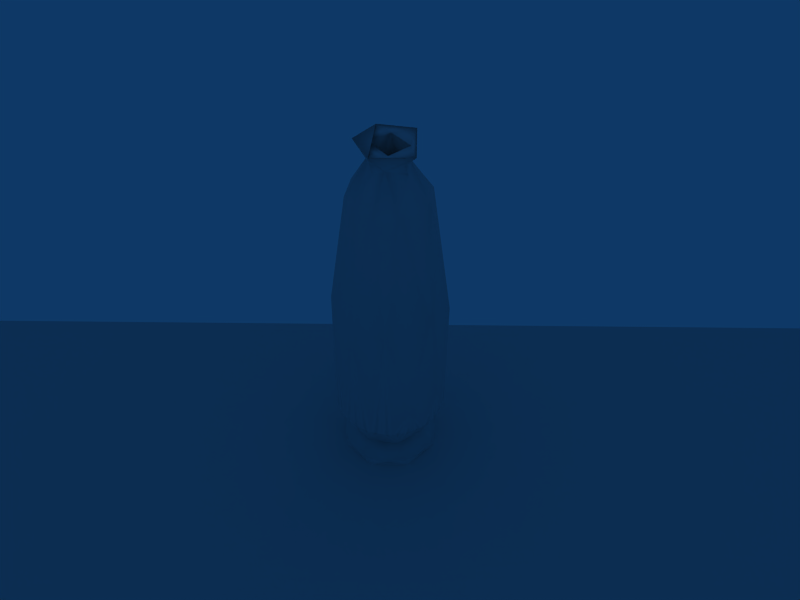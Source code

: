 # Source: Vase.blend  (saved by Blender 2.80.75; exported with 4.5.12 LTS)
import bpy
from mathutils import Matrix  # noqa: F401  (used for matrix-valued properties, if any)

bpy.ops.wm.read_factory_settings(use_empty=True)
scene = bpy.context.scene
scene.name = 'Scene'

# ---- collections
col_collection_1 = bpy.data.collections.new('Collection 1'); scene.collection.children.link(col_collection_1)

# ---- materials (node trees are filled in below, after node groups)
mat_floormat = bpy.data.materials.new('FloorMat')
mat_floormat.alpha_threshold = 0.0
mat_floormat.preview_render_type = 'FLAT'
mat_floormat.roughness = 0.5
mat_floormat.specular_intensity = 0.9895
mat_floormat.line_color = (0.0, 0.0, 0.0, 1.0)
mat_material_001 = bpy.data.materials.new('Material.001')
mat_material_001.alpha_threshold = 0.0
mat_material_001.roughness = 0.5
mat_material_001.specular_intensity = 2.0
mat_material_001.line_color = (0.0, 0.0, 0.0, 1.0)

# ---- material node trees

# ---- world
world_world = bpy.data.worlds.new('World'); scene.world = world_world
world_world.color = (0.05656, 0.2208, 0.4)
world_world.use_sun_shadow = False
world_world.sun_shadow_jitter_overblur = 0.0
world_world.cycles.sampling_method = 'MANUAL'
world_world.cycles.sample_map_resolution = 256
world_world.light_settings.ao_factor = 0.8954
world_world.light_settings.distance = 20.0

# ---- cameras
cam_camera = bpy.data.cameras.new('Camera')
cam_camera.passepartout_alpha = 0.2
cam_camera.clip_end = 100.0
cam_camera.lens = 35.0
cam_camera.ortho_scale = 7.314
cam_camera.show_passepartout = False
cam_camera.show_safe_areas = True
cam_camera.dof.focus_distance = 0.0
cam_camera.dof.aperture_fstop = 128.0

# ---- lights
light_spot_002 = bpy.data.lights.new('Spot.002', 'POINT')
light_spot_002.transmission_factor = 0.0
light_spot_002.cutoff_distance = 30.0
light_spot_002.energy = 100.0
light_spot_002.shadow_buffer_clip_start = 1.001
light_spot_002.shadow_soft_size = 1.0
light_spot_002.shadow_maximum_resolution = 0.006
light_spot_002.use_absolute_resolution = True
light_spot_002.cycles.use_multiple_importance_sampling = False
light_spot_001 = bpy.data.lights.new('Spot.001', 'POINT')
light_spot_001.transmission_factor = 0.0
light_spot_001.cutoff_distance = 30.0
light_spot_001.energy = 100.0
light_spot_001.shadow_buffer_clip_start = 1.001
light_spot_001.shadow_soft_size = 1.0
light_spot_001.shadow_maximum_resolution = 0.006
light_spot_001.use_absolute_resolution = True
light_spot_001.cycles.use_multiple_importance_sampling = False
light_spot = bpy.data.lights.new('Spot', 'POINT')
light_spot.transmission_factor = 0.0
light_spot.cutoff_distance = 30.0
light_spot.energy = 100.0
light_spot.shadow_buffer_clip_start = 1.001
light_spot.shadow_soft_size = 1.0
light_spot.shadow_maximum_resolution = 0.006
light_spot.use_absolute_resolution = True
light_spot.cycles.use_multiple_importance_sampling = False

# ---- meshes
me_plane = bpy.data.meshes.new('Plane')
me_plane.from_pydata([(1.0, 1.0, 0.0), (1.0, -1.0, 0.0), (-1.0, -1.0, 0.0), (-1.0, 1.0, 0.0)], [], [(0, 3, 2, 1)])
me_plane.materials.append(mat_floormat)
me_plane.use_remesh_preserve_volume = False
me_plane.use_remesh_preserve_attributes = False
me_plane.use_mirror_vertex_groups = False
me_plane.update()
me_circle = bpy.data.meshes.new('Circle')
me_circle.from_pydata([(3.536, 3.536, 0.0), (4.157, 2.778, 0.0), (4.619, 1.913, 0.0), (4.904, 0.9755, 0.0), (5.0, 3.775e-07, 0.0), (4.904, -0.9755, 0.0), (4.619, -1.913, 0.0), (4.157, -2.778, 0.0), (3.536, -3.536, 0.0), (2.778, -4.157, 0.0), (1.913, -4.619, 0.0), (0.9755, -4.904, 0.0), (-1.629e-06, -5.0, 0.0), (-0.9755, -4.904, 0.0), (-1.913, -4.619, 0.0), (-2.778, -4.157, 0.0), (-3.536, -3.536, 0.0), (-4.157, -2.778, 0.0), (-4.619, -1.913, 0.0), (-4.904, -0.9754, 0.0), (-5.0, 4.828e-06, 0.0), (-4.904, 0.9755, 0.0), (-4.619, 1.913, 0.0), (-4.157, 2.778, 0.0), (-3.536, 3.536, 0.0), (-2.778, 4.157, 0.0), (-1.913, 4.619, 0.0), (-0.9754, 4.904, 0.0), (8.027e-06, 5.0, 0.0), (0.9755, 4.904, 0.0), (1.913, 4.619, 0.0), (2.778, 4.157, 0.0), (3.536, 3.536, 1.02), (4.157, 2.778, 1.02), (4.619, 1.913, 1.02), (4.904, 0.9755, 1.02), (5.0, 3.775e-07, 1.02), (4.904, -0.9755, 1.02), (4.619, -1.913, 1.02), (4.157, -2.778, 1.02), (3.536, -3.536, 1.02), (2.778, -4.157, 1.02), (1.913, -4.619, 1.02), (0.9755, -4.904, 1.02), (-1.629e-06, -5.0, 1.02), (-0.9755, -4.904, 1.02), (-1.913, -4.619, 1.02), (-2.778, -4.157, 1.02), (-3.536, -3.536, 1.02), (-4.157, -2.778, 1.02), (-4.619, -1.913, 1.02), (-4.904, -0.9754, 1.02), (-5.0, 4.828e-06, 1.02), (-4.904, 0.9755, 1.02), (-4.619, 1.913, 1.02), (-4.157, 2.778, 1.02), (-3.536, 3.536, 1.02), (-2.778, 4.157, 1.02), (-1.913, 4.619, 1.02), (-0.9754, 4.904, 1.02), (8.027e-06, 5.0, 1.02), (0.9755, 4.904, 1.02), (1.913, 4.619, 1.02), (2.778, 4.157, 1.02), (3.536, 3.536, 1.02), (4.157, 2.778, 1.02), (4.619, 1.913, 1.02), (4.904, 0.9755, 1.02), (5.0, 3.775e-07, 1.02), (4.904, -0.9755, 1.02), (4.619, -1.913, 1.02), (4.157, -2.778, 1.02), (3.536, -3.536, 1.02), (2.778, -4.157, 1.02), (1.913, -4.619, 1.02), (0.9755, -4.904, 1.02), (-1.629e-06, -5.0, 1.02), (-0.9755, -4.904, 1.02), (-1.913, -4.619, 1.02), (-2.778, -4.157, 1.02), (-3.536, -3.536, 1.02), (-4.157, -2.778, 1.02), (-4.619, -1.913, 1.02), (-4.904, -0.9754, 1.02), (-5.0, 4.828e-06, 1.02), (-4.904, 0.9755, 1.02), (-4.619, 1.913, 1.02), (-4.157, 2.778, 1.02), (-3.536, 3.536, 1.02), (-2.778, 4.157, 1.02), (-1.913, 4.619, 1.02), (-0.9754, 4.904, 1.02), (8.027e-06, 5.0, 1.02), (0.9755, 4.904, 1.02), (1.913, 4.619, 1.02), (2.778, 4.157, 1.02), (2.13, 2.13, 1.978), (2.504, 1.673, 1.978), (2.783, 1.153, 1.978), (2.954, 0.5876, 1.978), (3.012, 6.303e-07, 1.978), (2.954, -0.5876, 1.978), (2.783, -1.153, 1.978), (2.504, -1.673, 1.978), (2.13, -2.13, 1.978), (1.673, -2.504, 1.978), (1.153, -2.783, 1.978), (0.5876, -2.954, 1.978), (-3.889e-07, -3.012, 1.978), (-0.5876, -2.954, 1.978), (-1.153, -2.783, 1.978), (-1.673, -2.504, 1.978), (-2.13, -2.13, 1.978), (-2.504, -1.673, 1.978), (-2.783, -1.153, 1.978), (-2.954, -0.5876, 1.978), (-3.012, 3.311e-06, 1.978), (-2.954, 0.5876, 1.978), (-2.783, 1.153, 1.978), (-2.504, 1.673, 1.978), (-2.13, 2.13, 1.978), (-1.673, 2.504, 1.978), (-1.153, 2.783, 1.978), (-0.5876, 2.954, 1.978), (5.428e-06, 3.012, 1.978), (0.5876, 2.954, 1.978), (1.153, 2.783, 1.978), (1.673, 2.504, 1.978), (2.795, 2.795, 3.008), (3.286, 2.196, 3.008), (3.652, 1.513, 3.008), (3.876, 0.7711, 3.008), (3.952, 4.572e-07, 3.008), (3.876, -0.7711, 3.008), (3.652, -1.513, 3.008), (3.286, -2.196, 3.008), (2.795, -2.795, 3.008), (2.196, -3.286, 3.008), (1.513, -3.652, 3.008), (0.7711, -3.876, 3.008), (-9.687e-07, -3.952, 3.008), (-0.7711, -3.876, 3.008), (-1.513, -3.652, 3.008), (-2.196, -3.286, 3.008), (-2.795, -2.795, 3.008), (-3.286, -2.196, 3.008), (-3.652, -1.513, 3.008), (-3.876, -0.7711, 3.008), (-3.952, 3.975e-06, 3.008), (-3.876, 0.7711, 3.008), (-3.652, 1.513, 3.008), (-3.286, 2.196, 3.008), (-2.795, 2.795, 3.008), (-2.196, 3.286, 3.008), (-1.513, 3.652, 3.008), (-0.7711, 3.876, 3.008), (6.664e-06, 3.952, 3.008), (0.7711, 3.876, 3.008), (1.513, 3.652, 3.008), (2.196, 3.286, 3.008), (3.138, 3.138, 3.999), (3.69, 2.465, 3.999), (4.1, 1.698, 3.999), (4.352, 0.8658, 3.999), (4.438, 3.926e-07, 3.999), (4.352, -0.8658, 3.999), (4.1, -1.698, 3.999), (3.69, -2.465, 3.999), (3.138, -3.138, 3.999), (2.465, -3.69, 3.999), (1.698, -4.1, 3.999), (0.8658, -4.352, 3.999), (-1.262e-06, -4.438, 3.999), (-0.8658, -4.352, 3.999), (-1.698, -4.1, 3.999), (-2.465, -3.69, 3.999), (-3.138, -3.138, 3.999), (-3.69, -2.465, 3.999), (-4.1, -1.698, 3.999), (-4.352, -0.8658, 3.999), (-4.438, 4.343e-06, 3.999), (-4.352, 0.8658, 3.999), (-4.1, 1.698, 3.999), (-3.69, 2.465, 3.999), (-3.138, 3.138, 3.999), (-2.465, 3.69, 3.999), (-1.698, 4.1, 3.999), (-0.8657, 4.352, 3.999), (7.308e-06, 4.438, 3.999), (0.8658, 4.352, 3.999), (1.698, 4.1, 3.999), (2.465, 3.69, 3.999), (4.075, 4.075, 6.999), (4.791, 3.202, 6.999), (5.324, 2.205, 6.999), (5.652, 1.124, 6.999), (5.763, 1.895e-07, 6.999), (5.652, -1.124, 6.999), (5.324, -2.205, 6.999), (4.791, -3.202, 6.999), (4.075, -4.075, 6.999), (3.202, -4.791, 6.999), (2.205, -5.324, 6.999), (1.124, -5.652, 6.999), (-2.06e-06, -5.763, 6.999), (-1.124, -5.652, 6.999), (-2.205, -5.324, 6.999), (-3.202, -4.791, 6.999), (-4.075, -4.075, 6.999), (-4.791, -3.202, 6.999), (-5.324, -2.205, 6.999), (-5.652, -1.124, 6.999), (-5.763, 5.319e-06, 6.999), (-5.652, 1.124, 6.999), (-5.324, 2.205, 6.999), (-4.791, 3.202, 6.999), (-4.075, 4.075, 6.999), (-3.202, 4.791, 6.999), (-2.205, 5.324, 6.999), (-1.124, 5.652, 6.999), (9.069e-06, 5.763, 6.999), (1.124, 5.652, 6.999), (2.205, 5.324, 6.999), (3.202, 4.791, 6.999), (4.075, 4.075, 6.999), (4.791, 3.202, 6.999), (5.324, 2.205, 6.999), (5.652, 1.124, 6.999), (5.763, 1.895e-07, 6.999), (5.652, -1.124, 6.999), (5.324, -2.205, 6.999), (4.791, -3.202, 6.999), (4.075, -4.075, 6.999), (3.202, -4.791, 6.999), (2.205, -5.324, 6.999), (1.124, -5.652, 6.999), (-2.06e-06, -5.763, 6.999), (-1.124, -5.652, 6.999), (-2.205, -5.324, 6.999), (-3.202, -4.791, 6.999), (-4.075, -4.075, 6.999), (-4.791, -3.202, 6.999), (-5.324, -2.205, 6.999), (-5.652, -1.124, 6.999), (-5.763, 5.319e-06, 6.999), (-5.652, 1.124, 6.999), (-5.324, 2.205, 6.999), (-4.791, 3.202, 6.999), (-4.075, 4.075, 6.999), (-3.202, 4.791, 6.999), (-2.205, 5.324, 6.999), (-1.124, 5.652, 6.999), (9.069e-06, 5.763, 6.999), (1.124, 5.652, 6.999), (2.205, 5.324, 6.999), (3.202, 4.791, 6.999), (4.075, 4.075, 12.02), (4.791, 3.202, 12.02), (5.324, 2.205, 12.02), (5.652, 1.124, 12.02), (5.763, 1.895e-07, 12.02), (5.652, -1.124, 12.02), (5.324, -2.205, 12.02), (4.791, -3.202, 12.02), (4.075, -4.075, 12.02), (3.202, -4.791, 12.02), (2.205, -5.324, 12.02), (1.124, -5.652, 12.02), (-2.06e-06, -5.763, 12.02), (-1.124, -5.652, 12.02), (-2.205, -5.324, 12.02), (-3.202, -4.791, 12.02), (-4.075, -4.075, 12.02), (-4.791, -3.202, 12.02), (-5.324, -2.205, 12.02), (-5.652, -1.124, 12.02), (-5.763, 5.319e-06, 12.02), (-5.652, 1.124, 12.02), (-5.324, 2.205, 12.02), (-4.791, 3.202, 12.02), (-4.075, 4.075, 12.02), (-3.202, 4.791, 12.02), (-2.205, 5.324, 12.02), (-1.124, 5.652, 12.02), (9.069e-06, 5.763, 12.02), (1.124, 5.652, 12.02), (2.205, 5.324, 12.02), (3.202, 4.791, 12.02), (2.866, 2.866, 31.98), (3.37, 2.252, 31.98), (3.745, 1.551, 31.98), (3.975, 0.7907, 31.98), (4.053, 4.25e-07, 31.98), (3.975, -0.7907, 31.98), (3.745, -1.551, 31.98), (3.37, -2.252, 31.98), (2.866, -2.866, 31.98), (2.252, -3.37, 31.98), (1.551, -3.745, 31.98), (0.7907, -3.975, 31.98), (-1.126e-06, -4.053, 31.98), (-0.7907, -3.975, 31.98), (-1.551, -3.745, 31.98), (-2.252, -3.37, 31.98), (-2.866, -2.866, 31.98), (-3.37, -2.252, 31.98), (-3.745, -1.551, 31.98), (-3.975, -0.7907, 31.98), (-4.053, 4.033e-06, 31.98), (-3.975, 0.7907, 31.98), (-3.745, 1.551, 31.98), (-3.37, 2.252, 31.98), (-2.866, 2.866, 31.98), (-2.252, 3.37, 31.98), (-1.551, 3.745, 31.98), (-0.7907, 3.975, 31.98), (6.701e-06, 4.053, 31.98), (0.7907, 3.975, 31.98), (1.551, 3.745, 31.98), (2.252, 3.37, 31.98), (2.297, 2.297, 34.01), (2.7, 1.804, 34.01), (3.001, 1.243, 34.01), (3.185, 0.6336, 34.01), (3.248, 5.759e-07, 34.01), (3.185, -0.6336, 34.01), (3.001, -1.243, 34.01), (2.7, -1.804, 34.01), (2.297, -2.297, 34.01), (1.804, -2.7, 34.01), (1.243, -3.001, 34.01), (0.6336, -3.185, 34.01), (-6.388e-07, -3.248, 34.01), (-0.6336, -3.185, 34.01), (-1.243, -3.001, 34.01), (-1.804, -2.7, 34.01), (-2.297, -2.297, 34.01), (-2.7, -1.804, 34.01), (-3.001, -1.243, 34.01), (-3.185, -0.6336, 34.01), (-3.248, 3.467e-06, 34.01), (-3.185, 0.6336, 34.01), (-3.001, 1.243, 34.01), (-2.7, 1.804, 34.01), (-2.297, 2.297, 34.01), (-1.804, 2.7, 34.01), (-1.243, 3.001, 34.01), (-0.6336, 3.185, 34.01), (5.633e-06, 3.248, 34.01), (0.6336, 3.185, 34.01), (1.243, 3.001, 34.01), (1.804, 2.7, 34.01), (1.423, 1.423, 35.97), (1.673, 1.118, 35.97), (1.859, 0.77, 35.97), (1.973, 0.3925, 35.97), (2.012, 7.849e-07, 35.97), (1.973, -0.3925, 35.97), (1.859, -0.77, 35.97), (1.673, -1.118, 35.97), (1.423, -1.423, 35.97), (1.118, -1.673, 35.97), (0.77, -1.859, 35.97), (0.3925, -1.973, 35.97), (1.855e-07, -2.012, 35.97), (-0.3925, -1.973, 35.97), (-0.77, -1.859, 35.97), (-1.118, -1.673, 35.97), (-1.423, -1.423, 35.97), (-1.673, -1.118, 35.97), (-1.859, -0.77, 35.97), (-1.973, -0.3925, 35.97), (-2.012, 2.576e-06, 35.97), (-1.973, 0.3925, 35.97), (-1.859, 0.77, 35.97), (-1.673, 1.118, 35.97), (-1.423, 1.423, 35.97), (-1.118, 1.673, 35.97), (-0.77, 1.859, 35.97), (-0.3925, 1.973, 35.97), (4.071e-06, 2.012, 35.97), (0.3925, 1.973, 35.97), (0.77, 1.859, 35.97), (1.118, 1.673, 35.97), (1.673, 1.118, 36.98), (1.423, 1.423, 36.98), (1.859, 0.77, 36.98), (1.973, 0.3925, 36.98), (2.012, 7.849e-07, 36.98), (1.973, -0.3925, 36.98), (1.859, -0.77, 36.98), (1.673, -1.118, 36.98), (1.423, -1.423, 36.98), (1.118, -1.673, 36.98), (0.77, -1.859, 36.98), (0.3925, -1.973, 36.98), (1.855e-07, -2.012, 36.98), (-0.3925, -1.973, 36.98), (-0.77, -1.859, 36.98), (-1.118, -1.673, 36.98), (-1.423, -1.423, 36.98), (-1.673, -1.118, 36.98), (-1.859, -0.77, 36.98), (-1.973, -0.3925, 36.98), (-2.012, 2.576e-06, 36.98), (-1.973, 0.3925, 36.98), (-1.859, 0.77, 36.98), (-1.673, 1.118, 36.98), (-1.423, 1.423, 36.98), (-1.118, 1.673, 36.98), (-0.77, 1.859, 36.98), (-0.3925, 1.973, 36.98), (4.071e-06, 2.012, 36.98), (0.3925, 1.973, 36.98), (0.77, 1.859, 36.98), (1.118, 1.673, 36.98), (2.353, 1.572, 37.98), (2.001, 2.001, 37.98), (2.615, 1.083, 37.98), (2.776, 0.5522, 37.98), (2.83, 6.829e-07, 37.98), (2.776, -0.5522, 37.98), (2.615, -1.083, 37.98), (2.353, -1.572, 37.98), (2.001, -2.001, 37.98), (1.572, -2.353, 37.98), (1.083, -2.615, 37.98), (0.5522, -2.776, 37.98), (-3.269e-07, -2.83, 37.98), (-0.5522, -2.776, 37.98), (-1.083, -2.615, 37.98), (-1.572, -2.353, 37.98), (-2.001, -2.001, 37.98), (-2.353, -1.572, 37.98), (-2.615, -1.083, 37.98), (-2.776, -0.5522, 37.98), (-2.83, 3.202e-06, 37.98), (-2.776, 0.5522, 37.98), (-2.615, 1.083, 37.98), (-2.353, 1.572, 37.98), (-2.001, 2.001, 37.98), (-1.572, 2.353, 37.98), (-1.083, 2.615, 37.98), (-0.5522, 2.776, 37.98), (5.139e-06, 2.83, 37.98), (0.5522, 2.776, 37.98), (1.083, 2.615, 37.98), (1.572, 2.353, 37.98), (1.42, 0.9486, 37.99), (1.207, 1.207, 37.99), (1.577, 0.6534, 37.99), (1.675, 0.3331, 37.99), (1.707, 7.933e-07, 37.99), (1.675, -0.3331, 37.99), (1.577, -0.6534, 37.99), (1.42, -0.9486, 37.99), (1.207, -1.207, 37.99), (0.9486, -1.42, 37.99), (0.6534, -1.577, 37.99), (0.3331, -1.675, 37.99), (3.319e-07, -1.707, 37.99), (-0.3331, -1.675, 37.99), (-0.6534, -1.577, 37.99), (-0.9486, -1.42, 37.99), (-1.207, -1.207, 37.99), (-1.42, -0.9486, 37.99), (-1.577, -0.6534, 37.99), (-1.675, -0.3331, 37.99), (-1.707, 2.313e-06, 37.99), (-1.675, 0.3331, 37.99), (-1.577, 0.6534, 37.99), (-1.42, 0.9486, 37.99), (-1.207, 1.207, 37.99), (-0.9486, 1.42, 37.99), (-0.6534, 1.577, 37.99), (-0.3331, 1.675, 37.99), (3.629e-06, 1.707, 37.99), (0.3331, 1.675, 37.99), (0.6534, 1.577, 37.99), (0.9486, 1.42, 37.99), (1.42, 0.9486, 35.04), (1.207, 1.207, 35.04), (1.577, 0.6534, 35.04), (1.675, 0.3331, 35.04), (1.707, 7.933e-07, 35.04), (1.675, -0.3331, 35.04), (1.577, -0.6534, 35.04), (1.42, -0.9486, 35.04), (1.207, -1.207, 35.04), (0.9486, -1.42, 35.04), (0.6534, -1.577, 35.04), (0.3331, -1.675, 35.04), (3.319e-07, -1.707, 35.04), (-0.3331, -1.675, 35.04), (-0.6534, -1.577, 35.04), (-0.9486, -1.42, 35.04), (-1.207, -1.207, 35.04), (-1.42, -0.9486, 35.04), (-1.577, -0.6534, 35.04), (-1.675, -0.3331, 35.04), (-1.707, 2.313e-06, 35.04), (-1.675, 0.3331, 35.04), (-1.577, 0.6534, 35.04), (-1.42, 0.9486, 35.04), (-1.207, 1.207, 35.04), (-0.9486, 1.42, 35.04), (-0.6534, 1.577, 35.04), (-0.3331, 1.675, 35.04), (3.629e-06, 1.707, 35.04), (0.3331, 1.675, 35.04), (0.6534, 1.577, 35.04), (0.9486, 1.42, 35.04), (3.868, 3.174, 0.0), (4.413, 2.359, 0.0), (4.788, 1.453, 0.0), (4.98, 0.4905, 0.0), (4.98, -0.4905, 0.0), (4.788, -1.453, 0.0), (4.413, -2.359, 0.0), (3.868, -3.174, 0.0), (3.174, -3.868, 0.0), (2.359, -4.413, 0.0), (1.453, -4.788, 0.0), (0.4905, -4.98, 0.0), (-0.4905, -4.98, 0.0), (-1.453, -4.788, 0.0), (-2.359, -4.413, 0.0), (-3.174, -3.868, 0.0), (-3.868, -3.174, 0.0), (-4.413, -2.359, 0.0), (-4.788, -1.453, 0.0), (-4.98, -0.4905, 0.0), (-4.98, 0.4905, 0.0), (-4.788, 1.453, 0.0), (-4.413, 2.359, 0.0), (-3.868, 3.174, 0.0), (-3.174, 3.868, 0.0), (-2.359, 4.413, 0.0), (-1.453, 4.788, 0.0), (-0.4905, 4.98, 0.0), (0.4905, 4.98, 0.0), (1.453, 4.788, 0.0), (2.359, 4.413, 0.0), (3.174, 3.868, 0.0), (3.536, 3.536, 0.5099), (3.868, 3.174, 1.02), (4.157, 2.778, 0.5099), (4.413, 2.359, 1.02), (4.619, 1.913, 0.5099), (4.788, 1.453, 1.02), (4.904, 0.9755, 0.5099), (4.98, 0.4905, 1.02), (5.0, 3.775e-07, 0.5099), (4.98, -0.4905, 1.02), (4.904, -0.9755, 0.5099), (4.788, -1.453, 1.02), (4.619, -1.913, 0.5099), (4.413, -2.359, 1.02), (4.157, -2.778, 0.5099), (3.868, -3.174, 1.02), (3.536, -3.536, 0.5099), (3.174, -3.868, 1.02), (2.778, -4.157, 0.5099), (2.359, -4.413, 1.02), (1.913, -4.619, 0.5099), (1.453, -4.788, 1.02), (0.9755, -4.904, 0.5099), (0.4905, -4.98, 1.02), (-1.629e-06, -5.0, 0.5099), (-0.4905, -4.98, 1.02), (-0.9755, -4.904, 0.5099), (-1.453, -4.788, 1.02), (-1.913, -4.619, 0.5099), (-2.359, -4.413, 1.02), (-2.778, -4.157, 0.5099), (-3.174, -3.868, 1.02), (-3.536, -3.536, 0.5099), (-3.868, -3.174, 1.02), (-4.157, -2.778, 0.5099), (-4.413, -2.359, 1.02), (-4.619, -1.913, 0.5099), (-4.788, -1.453, 1.02), (-4.904, -0.9754, 0.5099), (-4.98, -0.4905, 1.02), (-5.0, 4.828e-06, 0.5099), (-4.98, 0.4905, 1.02), (-4.904, 0.9755, 0.5099), (-4.788, 1.453, 1.02), (-4.619, 1.913, 0.5099), (-4.413, 2.359, 1.02), (-4.157, 2.778, 0.5099), (-3.868, 3.174, 1.02), (-3.536, 3.536, 0.5099), (-3.174, 3.868, 1.02), (-2.778, 4.157, 0.5099), (-2.359, 4.413, 1.02), (-1.913, 4.619, 0.5099), (-1.453, 4.788, 1.02), (-0.9754, 4.904, 0.5099), (-0.4905, 4.98, 1.02), (8.027e-06, 5.0, 0.5099), (0.4905, 4.98, 1.02), (0.9755, 4.904, 0.5099), (1.453, 4.788, 1.02), (1.913, 4.619, 0.5099), (2.359, 4.413, 1.02), (2.778, 4.157, 0.5099), (3.174, 3.868, 1.02), (3.536, 3.536, 1.02), (3.851, 3.16, 1.031), (4.157, 2.778, 1.02), (4.393, 2.348, 1.031), (4.619, 1.913, 1.02), (4.767, 1.446, 1.031), (4.904, 0.9755, 1.02), (4.957, 0.4882, 1.031), (5.0, 3.775e-07, 1.02), (4.957, -0.4882, 1.031), (4.904, -0.9755, 1.02), (4.767, -1.446, 1.031), (4.619, -1.913, 1.02), (4.393, -2.348, 1.031), (4.157, -2.778, 1.02), (3.851, -3.16, 1.031), (3.536, -3.536, 1.02), (3.16, -3.851, 1.031), (2.778, -4.157, 1.02), (2.348, -4.393, 1.031), (1.913, -4.619, 1.02), (1.446, -4.767, 1.031), (0.9755, -4.904, 1.02), (0.4882, -4.957, 1.031), (-1.629e-06, -5.0, 1.02), (-0.4882, -4.957, 1.031), (-0.9755, -4.904, 1.02), (-1.446, -4.767, 1.031), (-1.913, -4.619, 1.02), (-2.348, -4.393, 1.031), (-2.778, -4.157, 1.02), (-3.16, -3.851, 1.031), (-3.536, -3.536, 1.02), (-3.851, -3.16, 1.031), (-4.157, -2.778, 1.02), (-4.393, -2.348, 1.031), (-4.619, -1.913, 1.02), (-4.767, -1.446, 1.031), (-4.904, -0.9754, 1.02), (-4.957, -0.4882, 1.031), (-5.0, 4.828e-06, 1.02), (-4.957, 0.4882, 1.031), (-4.904, 0.9755, 1.02), (-4.767, 1.446, 1.031), (-4.619, 1.913, 1.02), (-4.393, 2.348, 1.031), (-4.157, 2.778, 1.02), (-3.851, 3.16, 1.031), (-3.536, 3.536, 1.02), (-3.16, 3.851, 1.031), (-2.778, 4.157, 1.02), (-2.348, 4.393, 1.031), (-1.913, 4.619, 1.02), (-1.446, 4.767, 1.031), (-0.9754, 4.904, 1.02), (-0.4882, 4.957, 1.031), (8.027e-06, 5.0, 1.02), (0.4882, 4.957, 1.031), (0.9755, 4.904, 1.02), (1.446, 4.767, 1.031), (1.913, 4.619, 1.02), (2.348, 4.393, 1.031), (2.778, 4.157, 1.02), (3.16, 3.851, 1.031), (2.653, 2.653, 1.45), (2.33, 1.912, 1.981), (3.12, 2.085, 1.45), (2.658, 1.421, 1.981), (3.467, 1.436, 1.45), (2.884, 0.8748, 1.981), (3.68, 0.7321, 1.45), (2.999, 0.2954, 1.981), (3.753, 5.039e-07, 1.45), (2.999, -0.2954, 1.981), (3.68, -0.7321, 1.45), (2.884, -0.8748, 1.981), (3.467, -1.436, 1.45), (2.658, -1.421, 1.981), (3.12, -2.085, 1.45), (2.33, -1.912, 1.981), (2.653, -2.653, 1.45), (1.912, -2.33, 1.981), (2.085, -3.12, 1.45), (1.421, -2.658, 1.981), (1.436, -3.467, 1.45), (0.8748, -2.884, 1.981), (0.7321, -3.68, 1.45), (0.2954, -2.999, 1.981), (-1.009e-06, -3.753, 1.45), (-0.2954, -2.999, 1.981), (-0.7321, -3.68, 1.45), (-0.8748, -2.884, 1.981), (-1.436, -3.467, 1.45), (-1.421, -2.658, 1.981), (-2.085, -3.12, 1.45), (-1.912, -2.33, 1.981), (-2.653, -2.653, 1.45), (-2.33, -1.912, 1.981), (-3.12, -2.085, 1.45), (-2.658, -1.421, 1.981), (-3.467, -1.436, 1.45), (-2.884, -0.8748, 1.981), (-3.68, -0.7321, 1.45), (-2.999, -0.2954, 1.981), (-3.753, 4.07e-06, 1.45), (-2.999, 0.2954, 1.981), (-3.68, 0.7321, 1.45), (-2.884, 0.8748, 1.981), (-3.467, 1.436, 1.45), (-2.658, 1.421, 1.981), (-3.12, 2.085, 1.45), (-2.33, 1.912, 1.981), (-2.653, 2.653, 1.45), (-1.912, 2.33, 1.981), (-2.085, 3.12, 1.45), (-1.421, 2.658, 1.981), (-1.436, 3.467, 1.45), (-0.8748, 2.884, 1.981), (-0.7321, 3.68, 1.45), (-0.2954, 2.999, 1.981), (6.727e-06, 3.753, 1.45), (0.2954, 2.999, 1.981), (0.7321, 3.68, 1.45), (0.8748, 2.884, 1.981), (1.436, 3.467, 1.45), (1.421, 2.658, 1.981), (2.085, 3.12, 1.45), (1.912, 2.33, 1.981), (2.366, 2.366, 2.446), (3.052, 2.505, 2.998), (2.782, 1.859, 2.446), (3.482, 1.861, 2.998), (3.091, 1.28, 2.446), (3.778, 1.146, 2.998), (3.281, 0.6527, 2.446), (3.929, 0.387, 2.998), (3.346, 5.437e-07, 2.446), (3.929, -0.387, 2.998), (3.281, -0.6527, 2.446), (3.778, -1.146, 2.998), (3.091, -1.28, 2.446), (3.482, -1.861, 2.998), (2.782, -1.859, 2.446), (3.052, -2.505, 2.998), (2.366, -2.366, 2.446), (2.505, -3.052, 2.998), (1.859, -2.782, 2.446), (1.861, -3.482, 2.998), (1.28, -3.091, 2.446), (1.146, -3.778, 2.998), (0.6527, -3.281, 2.446), (0.387, -3.929, 2.998), (-6.788e-07, -3.346, 2.446), (-0.387, -3.929, 2.998), (-0.6527, -3.281, 2.446), (-1.146, -3.778, 2.998), (-1.28, -3.091, 2.446), (-1.861, -3.482, 2.998), (-1.859, -2.782, 2.446), (-2.505, -3.052, 2.998), (-2.366, -2.366, 2.446), (-3.052, -2.505, 2.998), (-2.782, -1.859, 2.446), (-3.482, -1.861, 2.998), (-3.091, -1.28, 2.446), (-3.778, -1.146, 2.998), (-3.281, -0.6527, 2.446), (-3.929, -0.387, 2.998), (-3.346, 3.643e-06, 2.446), (-3.929, 0.387, 2.998), (-3.281, 0.6527, 2.446), (-3.778, 1.146, 2.998), (-3.091, 1.28, 2.446), (-3.482, 1.861, 2.998), (-2.782, 1.859, 2.446), (-3.052, 2.505, 2.998), (-2.366, 2.366, 2.446), (-2.505, 3.052, 2.998), (-1.859, 2.782, 2.446), (-1.861, 3.482, 2.998), (-1.28, 3.091, 2.446), (-1.146, 3.778, 2.998), (-0.6527, 3.281, 2.446), (-0.387, 3.929, 2.998), (6.046e-06, 3.346, 2.446), (0.387, 3.929, 2.998), (0.6527, 3.281, 2.446), (1.146, 3.778, 2.998), (1.28, 3.091, 2.446), (1.861, 3.482, 2.998), (1.859, 2.782, 2.446), (2.505, 3.052, 2.998), (2.982, 2.982, 3.49), (3.43, 2.815, 3.99), (3.506, 2.343, 3.49), (3.913, 2.091, 3.99), (3.896, 1.614, 3.49), (4.246, 1.288, 3.99), (4.136, 0.8227, 3.49), (4.415, 0.4349, 3.99), (4.217, 4.249e-07, 3.49), (4.415, -0.4349, 3.99), (4.136, -0.8227, 3.49), (4.246, -1.288, 3.99), (3.896, -1.614, 3.49), (3.913, -2.091, 3.99), (3.506, -2.343, 3.49), (3.43, -2.815, 3.99), (2.982, -2.982, 3.49), (2.815, -3.43, 3.99), (2.343, -3.506, 3.49), (2.091, -3.913, 3.99), (1.614, -3.896, 3.49), (1.288, -4.246, 3.99), (0.8227, -4.136, 3.49), (0.4349, -4.415, 3.99), (-1.116e-06, -4.217, 3.49), (-0.4349, -4.415, 3.99), (-0.8227, -4.136, 3.49), (-1.288, -4.246, 3.99), (-1.614, -3.896, 3.49), (-2.091, -3.913, 3.99), (-2.343, -3.506, 3.49), (-2.815, -3.43, 3.99), (-2.982, -2.982, 3.49), (-3.43, -2.815, 3.99), (-3.506, -2.343, 3.49), (-3.913, -2.091, 3.99), (-3.896, -1.614, 3.49), (-4.246, -1.288, 3.99), (-4.136, -0.8227, 3.49), (-4.415, -0.4349, 3.99), (-4.217, 4.159e-06, 3.49), (-4.415, 0.4349, 3.99), (-4.136, 0.8227, 3.49), (-4.246, 1.288, 3.99), (-3.896, 1.614, 3.49), (-3.913, 2.091, 3.99), (-3.506, 2.343, 3.49), (-3.43, 2.815, 3.99), (-2.982, 2.982, 3.49), (-2.815, 3.43, 3.99), (-2.343, 3.506, 3.49), (-2.091, 3.913, 3.99), (-1.614, 3.896, 3.49), (-1.288, 4.246, 3.99), (-0.8227, 4.136, 3.49), (-0.4349, 4.415, 3.99), (6.986e-06, 4.217, 3.49), (0.4349, 4.415, 3.99), (0.8227, 4.136, 3.49), (1.288, 4.246, 3.99), (1.614, 3.896, 3.49), (2.091, 3.913, 3.99), (2.343, 3.506, 3.49), (2.815, 3.43, 3.99), (3.612, 3.612, 5.495), (4.454, 3.655, 6.987), (4.248, 2.838, 5.495), (5.081, 2.716, 6.987), (4.72, 1.955, 5.495), (5.514, 1.673, 6.987), (5.011, 0.9967, 5.495), (5.734, 0.5648, 6.987), (5.109, 2.91e-07, 5.495), (5.734, -0.5648, 6.987), (5.011, -0.9967, 5.495), (5.514, -1.673, 6.987), (4.72, -1.955, 5.495), (5.081, -2.716, 6.987), (4.248, -2.838, 5.495), (4.454, -3.655, 6.987), (3.612, -3.612, 5.495), (3.655, -4.454, 6.987), (2.838, -4.248, 5.495), (2.716, -5.081, 6.987), (1.955, -4.72, 5.495), (1.673, -5.514, 6.987), (0.9967, -5.011, 5.495), (0.5648, -5.734, 6.987), (-1.661e-06, -5.109, 5.495), (-0.5648, -5.734, 6.987), (-0.9967, -5.011, 5.495), (-1.673, -5.514, 6.987), (-1.955, -4.72, 5.495), (-2.716, -5.081, 6.987), (-2.838, -4.248, 5.495), (-3.655, -4.454, 6.987), (-3.612, -3.612, 5.495), (-4.454, -3.655, 6.987), (-4.248, -2.838, 5.495), (-5.081, -2.716, 6.987), (-4.72, -1.955, 5.495), (-5.514, -1.673, 6.987), (-5.011, -0.9967, 5.495), (-5.734, -0.5648, 6.987), (-5.109, 4.831e-06, 5.495), (-5.734, 0.5648, 6.987), (-5.011, 0.9967, 5.495), (-5.514, 1.673, 6.987), (-4.72, 1.955, 5.495), (-5.081, 2.716, 6.987), (-4.248, 2.838, 5.495), (-4.454, 3.655, 6.987), (-3.612, 3.612, 5.495), (-3.655, 4.454, 6.987), (-2.838, 4.248, 5.495), (-2.716, 5.081, 6.987), (-1.955, 4.72, 5.495), (-1.673, 5.514, 6.987), (-0.9967, 5.011, 5.495), (-0.5647, 5.734, 6.987), (8.188e-06, 5.109, 5.495), (0.5648, 5.734, 6.987), (0.9967, 5.011, 5.495), (1.673, 5.514, 6.987), (1.955, 4.72, 5.495), (2.716, 5.081, 6.987), (2.838, 4.248, 5.495), (3.655, 4.454, 6.987), (4.075, 4.075, 6.999), (4.458, 3.659, 6.999), (4.791, 3.202, 6.999), (5.086, 2.719, 6.999), (5.324, 2.205, 6.999), (5.519, 1.674, 6.999), (5.652, 1.124, 6.999), (5.739, 0.5653, 6.999), (5.763, 1.895e-07, 6.999), (5.739, -0.5653, 6.999), (5.652, -1.124, 6.999), (5.519, -1.674, 6.999), (5.324, -2.205, 6.999), (5.086, -2.719, 6.999), (4.791, -3.202, 6.999), (4.458, -3.659, 6.999), (4.075, -4.075, 6.999), (3.659, -4.458, 6.999), (3.202, -4.791, 6.999), (2.719, -5.086, 6.999), (2.205, -5.324, 6.999), (1.674, -5.519, 6.999), (1.124, -5.652, 6.999), (0.5653, -5.739, 6.999), (-2.06e-06, -5.763, 6.999), (-0.5653, -5.739, 6.999), (-1.124, -5.652, 6.999), (-1.674, -5.519, 6.999), (-2.205, -5.324, 6.999), (-2.719, -5.086, 6.999), (-3.202, -4.791, 6.999), (-3.659, -4.458, 6.999), (-4.075, -4.075, 6.999), (-4.458, -3.659, 6.999), (-4.791, -3.202, 6.999), (-5.086, -2.719, 6.999), (-5.324, -2.205, 6.999), (-5.519, -1.674, 6.999), (-5.652, -1.124, 6.999), (-5.739, -0.5653, 6.999), (-5.763, 5.319e-06, 6.999), (-5.739, 0.5653, 6.999), (-5.652, 1.124, 6.999), (-5.519, 1.674, 6.999), (-5.324, 2.205, 6.999), (-5.086, 2.719, 6.999), (-4.791, 3.202, 6.999), (-4.458, 3.659, 6.999), (-4.075, 4.075, 6.999), (-3.659, 4.458, 6.999), (-3.202, 4.791, 6.999), (-2.719, 5.086, 6.999), (-2.205, 5.324, 6.999), (-1.674, 5.519, 6.999), (-1.124, 5.652, 6.999), (-0.5653, 5.739, 6.999), (9.069e-06, 5.763, 6.999), (0.5653, 5.739, 6.999), (1.124, 5.652, 6.999), (1.674, 5.519, 6.999), (2.205, 5.324, 6.999), (2.719, 5.086, 6.999), (3.202, 4.791, 6.999), (3.659, 4.458, 6.999), (4.097, 4.097, 9.508), (4.458, 3.659, 12.02), (4.817, 3.219, 9.508), (5.086, 2.719, 12.02), (5.353, 2.217, 9.508), (5.519, 1.674, 12.02), (5.683, 1.13, 9.508), (5.739, 0.5653, 12.02), (5.794, 1.895e-07, 9.508), (5.739, -0.5653, 12.02), (5.683, -1.13, 9.508), (5.519, -1.674, 12.02), (5.353, -2.217, 9.508), (5.086, -2.719, 12.02), (4.817, -3.219, 9.508), (4.458, -3.659, 12.02), (4.097, -4.097, 9.508), (3.659, -4.458, 12.02), (3.219, -4.817, 9.508), (2.719, -5.086, 12.02), (2.217, -5.353, 9.508), (1.674, -5.519, 12.02), (1.13, -5.683, 9.508), (0.5653, -5.739, 12.02), (-2.06e-06, -5.794, 9.508), (-0.5653, -5.739, 12.02), (-1.13, -5.683, 9.508), (-1.674, -5.519, 12.02), (-2.217, -5.353, 9.508), (-2.719, -5.086, 12.02), (-3.219, -4.817, 9.508), (-3.659, -4.458, 12.02), (-4.097, -4.097, 9.508), (-4.458, -3.659, 12.02), (-4.817, -3.219, 9.508), (-5.086, -2.719, 12.02), (-5.353, -2.217, 9.508), (-5.519, -1.674, 12.02), (-5.683, -1.13, 9.508), (-5.739, -0.5653, 12.02), (-5.794, 5.319e-06, 9.508), (-5.739, 0.5653, 12.02), (-5.683, 1.13, 9.508), (-5.519, 1.674, 12.02), (-5.353, 2.217, 9.508), (-5.086, 2.719, 12.02), (-4.817, 3.219, 9.508), (-4.458, 3.659, 12.02), (-4.097, 4.097, 9.508), (-3.659, 4.458, 12.02), (-3.219, 4.817, 9.508), (-2.719, 5.086, 12.02), (-2.217, 5.353, 9.508), (-1.674, 5.519, 12.02), (-1.13, 5.683, 9.508), (-0.5653, 5.739, 12.02), (9.069e-06, 5.794, 9.508), (0.5653, 5.739, 12.02), (1.13, 5.683, 9.508), (1.674, 5.519, 12.02), (2.217, 5.353, 9.508), (2.719, 5.086, 12.02), (3.219, 4.817, 9.508), (3.659, 4.458, 12.02), (3.853, 3.853, 22.1), (3.135, 2.572, 31.99), (4.531, 3.028, 22.1), (3.576, 1.912, 31.99), (5.035, 2.085, 22.1), (3.88, 1.177, 31.99), (5.345, 1.063, 22.1), (4.035, 0.3975, 31.99), (5.449, 3.072e-07, 22.1), (4.035, -0.3975, 31.99), (5.345, -1.063, 22.1), (3.88, -1.177, 31.99), (5.035, -2.085, 22.1), (3.576, -1.911, 31.99), (4.531, -3.028, 22.1), (3.135, -2.572, 31.99), (3.853, -3.853, 22.1), (2.572, -3.135, 31.99), (3.028, -4.531, 22.1), (1.912, -3.576, 31.99), (2.085, -5.035, 22.1), (1.177, -3.88, 31.99), (1.063, -5.345, 22.1), (0.3975, -4.035, 31.99), (-1.593e-06, -5.449, 22.1), (-0.3975, -4.035, 31.99), (-1.063, -5.345, 22.1), (-1.177, -3.88, 31.99), (-2.085, -5.035, 22.1), (-1.912, -3.576, 31.99), (-3.028, -4.531, 22.1), (-2.572, -3.135, 31.99), (-3.853, -3.853, 22.1), (-3.135, -2.572, 31.99), (-4.531, -3.028, 22.1), (-3.576, -1.911, 31.99), (-5.035, -2.085, 22.1), (-3.88, -1.177, 31.99), (-5.345, -1.063, 22.1), (-4.035, -0.3975, 31.99), (-5.449, 4.676e-06, 22.1), (-4.035, 0.3975, 31.99), (-5.345, 1.063, 22.1), (-3.88, 1.177, 31.99), (-5.035, 2.085, 22.1), (-3.576, 1.912, 31.99), (-4.531, 3.028, 22.1), (-3.135, 2.572, 31.99), (-3.853, 3.853, 22.1), (-2.572, 3.135, 31.99), (-3.028, 4.531, 22.1), (-1.911, 3.576, 31.99), (-2.085, 5.035, 22.1), (-1.177, 3.88, 31.99), (-1.063, 5.345, 22.1), (-0.3974, 4.035, 31.99), (7.885e-06, 5.449, 22.1), (0.3975, 4.035, 31.99), (1.063, 5.345, 22.1), (1.177, 3.88, 31.99), (2.085, 5.035, 22.1), (1.912, 3.576, 31.99), (3.028, 4.531, 22.1), (2.572, 3.135, 31.99), (2.631, 2.631, 33.02), (2.51, 2.06, 34.01), (3.094, 2.067, 33.02), (2.863, 1.53, 34.01), (3.438, 1.424, 33.02), (3.107, 0.9424, 34.01), (3.65, 0.726, 33.02), (3.231, 0.3182, 34.01), (3.721, 5.005e-07, 33.02), (3.231, -0.3182, 34.01), (3.65, -0.726, 33.02), (3.107, -0.9424, 34.01), (3.438, -1.424, 33.02), (2.863, -1.53, 34.01), (3.094, -2.067, 33.02), (2.51, -2.06, 34.01), (2.631, -2.631, 33.02), (2.06, -2.51, 34.01), (2.067, -3.094, 33.02), (1.53, -2.863, 34.01), (1.424, -3.438, 33.02), (0.9424, -3.107, 34.01), (0.726, -3.65, 33.02), (0.3182, -3.231, 34.01), (-8.823e-07, -3.721, 33.02), (-0.3182, -3.231, 34.01), (-0.726, -3.65, 33.02), (-0.9424, -3.107, 34.01), (-1.424, -3.438, 33.02), (-1.53, -2.863, 34.01), (-2.067, -3.094, 33.02), (-2.06, -2.51, 34.01), (-2.631, -2.631, 33.02), (-2.51, -2.06, 34.01), (-3.094, -2.067, 33.02), (-2.863, -1.53, 34.01), (-3.438, -1.424, 33.02), (-3.107, -0.9424, 34.01), (-3.65, -0.726, 33.02), (-3.231, -0.3182, 34.01), (-3.721, 3.75e-06, 33.02), (-3.231, 0.3182, 34.01), (-3.65, 0.726, 33.02), (-3.107, 0.9424, 34.01), (-3.438, 1.424, 33.02), (-2.863, 1.53, 34.01), (-3.094, 2.067, 33.02), (-2.51, 2.06, 34.01), (-2.631, 2.631, 33.02), (-2.06, 2.51, 34.01), (-2.067, 3.094, 33.02), (-1.53, 2.863, 34.01), (-1.424, 3.438, 33.02), (-0.9424, 3.107, 34.01), (-0.726, 3.65, 33.02), (-0.3182, 3.231, 34.01), (6.167e-06, 3.721, 33.02), (0.3182, 3.231, 34.01), (0.726, 3.65, 33.02), (0.9425, 3.107, 34.01), (1.424, 3.438, 33.02), (1.53, 2.863, 34.01), (2.067, 3.094, 33.02), (2.06, 2.51, 34.01), (1.815, 1.815, 34.98), (1.556, 1.277, 35.98), (2.135, 1.426, 34.98), (1.775, 0.9488, 35.98), (2.372, 0.9824, 34.98), (1.926, 0.5843, 35.98), (2.518, 0.5008, 34.98), (2.003, 0.1973, 35.98), (2.567, 6.804e-07, 34.98), (2.003, -0.1973, 35.98), (2.518, -0.5008, 34.98), (1.926, -0.5843, 35.98), (2.372, -0.9824, 34.98), (1.775, -0.9488, 35.98), (2.135, -1.426, 34.98), (1.556, -1.277, 35.98), (1.815, -1.815, 34.98), (1.277, -1.556, 35.98), (1.426, -2.135, 34.98), (0.9488, -1.775, 35.98), (0.9824, -2.372, 34.98), (0.5843, -1.926, 35.98), (0.5008, -2.518, 34.98), (0.1973, -2.003, 35.98), (-2.266e-07, -2.567, 34.98), (-0.1973, -2.003, 35.98), (-0.5008, -2.518, 34.98), (-0.5843, -1.926, 35.98), (-0.9824, -2.372, 34.98), (-0.9488, -1.775, 35.98), (-1.426, -2.135, 34.98), (-1.277, -1.556, 35.98), (-1.815, -1.815, 34.98), (-1.556, -1.277, 35.98), (-2.135, -1.426, 34.98), (-1.775, -0.9488, 35.98), (-2.372, -0.9824, 34.98), (-1.926, -0.5843, 35.98), (-2.518, -0.5008, 34.98), (-2.003, -0.1973, 35.98), (-2.567, 3.021e-06, 34.98), (-2.003, 0.1973, 35.98), (-2.518, 0.5008, 34.98), (-1.926, 0.5843, 35.98), (-2.372, 0.9824, 34.98), (-1.775, 0.9488, 35.98), (-2.135, 1.426, 34.98), (-1.556, 1.277, 35.98), (-1.815, 1.815, 34.98), (-1.277, 1.556, 35.98), (-1.426, 2.135, 34.98), (-0.9488, 1.775, 35.98), (-0.9824, 2.372, 34.98), (-0.5843, 1.926, 35.98), (-0.5008, 2.518, 34.98), (-0.1973, 2.003, 35.98), (4.852e-06, 2.567, 34.98), (0.1973, 2.003, 35.98), (0.5008, 2.518, 34.98), (0.5843, 1.926, 35.98), (0.9824, 2.372, 34.98), (0.9488, 1.775, 35.98), (1.426, 2.135, 34.98), (1.277, 1.556, 35.98), (1.362, 1.362, 36.48), (1.556, 1.277, 36.97), (1.602, 1.07, 36.48), (1.775, 0.9486, 36.97), (1.78, 0.7373, 36.48), (1.926, 0.5841, 36.97), (1.89, 0.3759, 36.48), (2.003, 0.1972, 36.97), (1.927, 7.849e-07, 36.48), (2.003, -0.1972, 36.97), (1.89, -0.3759, 36.48), (1.926, -0.5841, 36.97), (1.78, -0.7373, 36.48), (1.775, -0.9486, 36.97), (1.602, -1.07, 36.48), (1.556, -1.277, 36.97), (1.362, -1.362, 36.48), (1.277, -1.556, 36.97), (1.07, -1.602, 36.48), (0.9486, -1.775, 36.97), (0.7373, -1.78, 36.48), (0.5841, -1.926, 36.97), (0.3759, -1.89, 36.48), (0.1972, -2.003, 36.97), (1.855e-07, -1.927, 36.48), (-0.1972, -2.003, 36.97), (-0.3759, -1.89, 36.48), (-0.5841, -1.926, 36.97), (-0.7373, -1.78, 36.48), (-0.9486, -1.775, 36.97), (-1.07, -1.602, 36.48), (-1.277, -1.556, 36.97), (-1.362, -1.362, 36.48), (-1.556, -1.277, 36.97), (-1.602, -1.07, 36.48), (-1.775, -0.9486, 36.97), (-1.78, -0.7373, 36.48), (-1.926, -0.5841, 36.97), (-1.89, -0.3759, 36.48), (-2.003, -0.1972, 36.97), (-1.927, 2.576e-06, 36.48), (-2.003, 0.1972, 36.97), (-1.89, 0.3759, 36.48), (-1.926, 0.5841, 36.97), (-1.78, 0.7373, 36.48), (-1.775, 0.9486, 36.97), (-1.602, 1.07, 36.48), (-1.556, 1.277, 36.97), (-1.362, 1.362, 36.48), (-1.277, 1.556, 36.97), (-1.07, 1.602, 36.48), (-0.9486, 1.775, 36.97), (-0.7373, 1.78, 36.48), (-0.5841, 1.926, 36.97), (-0.3759, 1.89, 36.48), (-0.1972, 2.003, 36.97), (4.071e-06, 1.927, 36.48), (0.1972, 2.003, 36.97), (0.3759, 1.89, 36.48), (0.5841, 1.926, 36.97), (0.7373, 1.78, 36.48), (0.9486, 1.775, 36.97), (1.07, 1.602, 36.48), (1.277, 1.556, 36.97), (1.779, 1.779, 37.57), (2.187, 1.795, 37.99), (2.092, 1.398, 37.57), (2.495, 1.334, 37.99), (2.324, 0.9627, 37.57), (2.708, 0.8214, 37.99), (2.467, 0.4908, 37.57), (2.816, 0.2773, 37.99), (2.516, 7.339e-07, 37.57), (2.816, -0.2773, 37.99), (2.467, -0.4908, 37.57), (2.708, -0.8214, 37.99), (2.324, -0.9627, 37.57), (2.495, -1.334, 37.99), (2.092, -1.398, 37.57), (2.187, -1.795, 37.99), (1.779, -1.779, 37.57), (1.795, -2.187, 37.99), (1.398, -2.092, 37.57), (1.334, -2.495, 37.99), (0.9627, -2.324, 37.57), (0.8214, -2.708, 37.99), (0.4908, -2.467, 37.57), (0.2773, -2.816, 37.99), (-7.074e-08, -2.516, 37.57), (-0.2773, -2.816, 37.99), (-0.4908, -2.467, 37.57), (-0.8214, -2.708, 37.99), (-0.9627, -2.324, 37.57), (-1.334, -2.495, 37.99), (-1.398, -2.092, 37.57), (-1.795, -2.187, 37.99), (-1.779, -1.779, 37.57), (-2.187, -1.795, 37.99), (-2.092, -1.398, 37.57), (-2.495, -1.334, 37.99), (-2.324, -0.9627, 37.57), (-2.708, -0.8214, 37.99), (-2.467, -0.4908, 37.57), (-2.816, -0.2773, 37.99), (-2.516, 2.889e-06, 37.57), (-2.816, 0.2773, 37.99), (-2.467, 0.4908, 37.57), (-2.708, 0.8214, 37.99), (-2.324, 0.9627, 37.57), (-2.495, 1.334, 37.99), (-2.092, 1.398, 37.57), (-2.187, 1.795, 37.99), (-1.779, 1.779, 37.57), (-1.795, 2.187, 37.99), (-1.398, 2.092, 37.57), (-1.334, 2.495, 37.99), (-0.9627, 2.324, 37.57), (-0.8214, 2.708, 37.99), (-0.4908, 2.467, 37.57), (-0.2773, 2.816, 37.99), (4.605e-06, 2.516, 37.57), (0.2773, 2.816, 37.99), (0.4908, 2.467, 37.57), (0.8214, 2.708, 37.99), (0.9627, 2.324, 37.57), (1.334, 2.495, 37.99), (1.398, 2.092, 37.57), (1.795, 2.187, 37.99), (1.641, 1.641, 38.13), (1.317, 1.081, 37.98), (1.93, 1.289, 38.13), (1.503, 0.8032, 37.98), (2.144, 0.8881, 38.13), (1.631, 0.4946, 37.98), (2.276, 0.4527, 38.13), (1.696, 0.167, 37.98), (2.321, 7.381e-07, 38.13), (1.696, -0.167, 37.98), (2.276, -0.4527, 38.13), (1.631, -0.4946, 37.98), (2.144, -0.8881, 38.13), (1.503, -0.8032, 37.98), (1.93, -1.289, 38.13), (1.317, -1.081, 37.98), (1.641, -1.641, 38.13), (1.081, -1.317, 37.98), (1.289, -1.93, 38.13), (0.8032, -1.503, 37.98), (0.8881, -2.144, 38.13), (0.4946, -1.631, 37.98), (0.4527, -2.276, 38.13), (0.167, -1.696, 37.98), (2.458e-09, -2.321, 38.13), (-0.167, -1.696, 37.98), (-0.4527, -2.276, 38.13), (-0.4946, -1.631, 37.98), (-0.8881, -2.144, 38.13), (-0.8032, -1.503, 37.98), (-1.289, -1.93, 38.13), (-1.081, -1.317, 37.98), (-1.641, -1.641, 38.13), (-1.317, -1.081, 37.98), (-1.93, -1.289, 38.13), (-1.503, -0.8032, 37.98), (-2.144, -0.8881, 38.13), (-1.631, -0.4946, 37.98), (-2.276, -0.4527, 38.13), (-1.696, -0.167, 37.98), (-2.321, 2.758e-06, 38.13), (-1.696, 0.167, 37.98), (-2.276, 0.4527, 38.13), (-1.631, 0.4946, 37.98), (-2.144, 0.8881, 38.13), (-1.503, 0.8032, 37.98), (-1.93, 1.289, 38.13), (-1.317, 1.081, 37.98), (-1.641, 1.641, 38.13), (-1.081, 1.317, 37.98), (-1.289, 1.93, 38.13), (-0.8032, 1.503, 37.98), (-0.8881, 2.144, 38.13), (-0.4946, 1.631, 37.98), (-0.4527, 2.276, 38.13), (-0.167, 1.696, 37.98), (4.384e-06, 2.321, 38.13), (0.167, 1.696, 37.98), (0.4527, 2.276, 38.13), (0.4946, 1.631, 37.98), (0.8881, 2.144, 38.13), (0.8032, 1.503, 37.98), (1.289, 1.93, 38.13), (1.081, 1.317, 37.98), (1.055, 1.055, 36.73), (1.321, 1.084, 35.04), (1.241, 0.829, 36.73), (1.507, 0.8055, 35.04), (1.379, 0.571, 36.73), (1.635, 0.496, 35.04), (1.463, 0.2911, 36.73), (1.701, 0.1675, 35.04), (1.492, 7.933e-07, 36.73), (1.701, -0.1675, 35.04), (1.463, -0.2911, 36.73), (1.635, -0.496, 35.04), (1.379, -0.571, 36.73), (1.507, -0.8055, 35.04), (1.241, -0.829, 36.73), (1.321, -1.084, 35.04), (1.055, -1.055, 36.73), (1.084, -1.321, 35.04), (0.829, -1.241, 36.73), (0.8055, -1.507, 35.04), (0.571, -1.379, 36.73), (0.496, -1.635, 35.04), (0.2911, -1.463, 36.73), (0.1675, -1.7, 35.04), (3.319e-07, -1.492, 36.73), (-0.1675, -1.7, 35.04), (-0.2911, -1.463, 36.73), (-0.496, -1.635, 35.04), (-0.571, -1.379, 36.73), (-0.8055, -1.507, 35.04), (-0.829, -1.241, 36.73), (-1.084, -1.321, 35.04), (-1.055, -1.055, 36.73), (-1.321, -1.084, 35.04), (-1.241, -0.829, 36.73), (-1.507, -0.8055, 35.04), (-1.379, -0.571, 36.73), (-1.635, -0.496, 35.04), (-1.463, -0.2911, 36.73), (-1.701, -0.1675, 35.04), (-1.492, 2.313e-06, 36.73), (-1.701, 0.1675, 35.04), (-1.463, 0.2911, 36.73), (-1.635, 0.496, 35.04), (-1.379, 0.571, 36.73), (-1.507, 0.8055, 35.04), (-1.241, 0.829, 36.73), (-1.321, 1.084, 35.04), (-1.055, 1.055, 36.73), (-1.084, 1.321, 35.04), (-0.829, 1.241, 36.73), (-0.8055, 1.507, 35.04), (-0.571, 1.379, 36.73), (-0.496, 1.635, 35.04), (-0.2911, 1.463, 36.73), (-0.1675, 1.7, 35.04), (3.629e-06, 1.492, 36.73), (0.1675, 1.7, 35.04), (0.2911, 1.463, 36.73), (0.496, 1.635, 35.04), (0.571, 1.379, 36.73), (0.8055, 1.507, 35.04), (0.829, 1.241, 36.73), (1.084, 1.321, 35.04), (3.868, 3.174, 0.5099), (4.413, 2.359, 0.5099), (4.788, 1.453, 0.5099), (4.98, 0.4905, 0.5099), (4.98, -0.4905, 0.5099), (4.788, -1.453, 0.5099), (4.413, -2.359, 0.5099), (3.868, -3.174, 0.5099), (3.174, -3.868, 0.5099), (2.359, -4.413, 0.5099), (1.453, -4.788, 0.5099), (0.4905, -4.98, 0.5099), (-0.4905, -4.98, 0.5099), (-1.453, -4.788, 0.5099), (-2.359, -4.413, 0.5099), (-3.174, -3.868, 0.5099), (-3.868, -3.174, 0.5099), (-4.413, -2.359, 0.5099), (-4.788, -1.453, 0.5099), (-4.98, -0.4905, 0.5099), (-4.98, 0.4905, 0.5099), (-4.788, 1.453, 0.5099), (-4.413, 2.359, 0.5099), (-3.868, 3.174, 0.5099), (-3.174, 3.868, 0.5099), (-2.359, 4.413, 0.5099), (-1.453, 4.788, 0.5099), (-0.4905, 4.98, 0.5099), (0.4905, 4.98, 0.5099), (1.453, 4.788, 0.5099), (2.359, 4.413, 0.5099), (3.174, 3.868, 0.5099), (3.862, 3.169, 1.032), (4.406, 2.355, 1.032), (4.781, 1.45, 1.032), (4.972, 0.4897, 1.032), (4.972, -0.4897, 1.032), (4.781, -1.45, 1.032), (4.406, -2.355, 1.032), (3.862, -3.169, 1.032), (3.169, -3.862, 1.032), (2.355, -4.406, 1.032), (1.45, -4.781, 1.032), (0.4897, -4.972, 1.032), (-0.4897, -4.972, 1.032), (-1.45, -4.781, 1.032), (-2.355, -4.406, 1.032), (-3.169, -3.862, 1.032), (-3.862, -3.169, 1.032), (-4.406, -2.355, 1.032), (-4.781, -1.45, 1.032), (-4.972, -0.4897, 1.032), (-4.972, 0.4897, 1.032), (-4.781, 1.45, 1.032), (-4.406, 2.355, 1.032), (-3.862, 3.169, 1.032), (-3.169, 3.862, 1.032), (-2.355, 4.406, 1.032), (-1.45, 4.781, 1.032), (-0.4897, 4.972, 1.032), (0.4897, 4.972, 1.032), (1.45, 4.781, 1.032), (2.355, 4.406, 1.032), (3.169, 3.862, 1.032), (2.897, 2.377, 1.46), (3.305, 1.767, 1.46), (3.586, 1.088, 1.46), (3.73, 0.3673, 1.46), (3.73, -0.3673, 1.46), (3.586, -1.088, 1.46), (3.305, -1.767, 1.46), (2.897, -2.377, 1.46), (2.377, -2.897, 1.46), (1.767, -3.305, 1.46), (1.088, -3.586, 1.46), (0.3673, -3.73, 1.46), (-0.3673, -3.73, 1.46), (-1.088, -3.586, 1.46), (-1.767, -3.305, 1.46), (-2.377, -2.897, 1.46), (-2.897, -2.377, 1.46), (-3.305, -1.767, 1.46), (-3.586, -1.088, 1.46), (-3.73, -0.3673, 1.46), (-3.73, 0.3673, 1.46), (-3.586, 1.088, 1.46), (-3.305, 1.767, 1.46), (-2.897, 2.377, 1.46), (-2.377, 2.897, 1.46), (-1.767, 3.305, 1.46), (-1.088, 3.586, 1.46), (-0.3673, 3.73, 1.46), (0.3673, 3.73, 1.46), (1.088, 3.586, 1.46), (1.767, 3.305, 1.46), (2.377, 2.897, 1.46), (2.588, 2.124, 2.442), (2.952, 1.578, 2.442), (3.203, 0.9717, 2.442), (3.331, 0.3281, 2.442), (3.331, -0.3281, 2.442), (3.203, -0.9717, 2.442), (2.952, -1.578, 2.442), (2.588, -2.124, 2.442), (2.124, -2.588, 2.442), (1.578, -2.952, 2.442), (0.9717, -3.203, 2.442), (0.3281, -3.331, 2.442), (-0.3281, -3.331, 2.442), (-0.9717, -3.203, 2.442), (-1.578, -2.952, 2.442), (-2.124, -2.588, 2.442), (-2.588, -2.124, 2.442), (-2.952, -1.578, 2.442), (-3.203, -0.9717, 2.442), (-3.331, -0.3281, 2.442), (-3.331, 0.3281, 2.442), (-3.203, 0.9717, 2.442), (-2.952, 1.578, 2.442), (-2.588, 2.124, 2.442), (-2.124, 2.588, 2.442), (-1.578, 2.952, 2.442), (-0.9717, 3.203, 2.442), (-0.3281, 3.331, 2.442), (0.3281, 3.331, 2.442), (0.9717, 3.203, 2.442), (1.578, 2.952, 2.442), (2.124, 2.588, 2.442), (3.258, 2.674, 3.479), (3.717, 1.987, 3.479), (4.033, 1.223, 3.479), (4.194, 0.4131, 3.479), (4.194, -0.4131, 3.479), (4.033, -1.223, 3.479), (3.717, -1.987, 3.479), (3.258, -2.674, 3.479), (2.674, -3.258, 3.479), (1.987, -3.717, 3.479), (1.223, -4.033, 3.479), (0.4131, -4.194, 3.479), (-0.4131, -4.194, 3.479), (-1.223, -4.033, 3.479), (-1.987, -3.717, 3.479), (-2.674, -3.258, 3.479), (-3.258, -2.674, 3.479), (-3.717, -1.987, 3.479), (-4.033, -1.223, 3.479), (-4.194, -0.4131, 3.479), (-4.194, 0.4131, 3.479), (-4.033, 1.223, 3.479), (-3.717, 1.987, 3.479), (-3.258, 2.674, 3.479), (-2.674, 3.258, 3.479), (-1.987, 3.717, 3.479), (-1.223, 4.033, 3.479), (-0.4131, 4.194, 3.479), (0.4131, 4.194, 3.479), (1.223, 4.033, 3.479), (1.987, 3.717, 3.479), (2.674, 3.258, 3.479), (3.948, 3.24, 5.484), (4.505, 2.408, 5.484), (4.888, 1.483, 5.484), (5.083, 0.5007, 5.484), (5.083, -0.5007, 5.484), (4.888, -1.483, 5.484), (4.505, -2.408, 5.484), (3.948, -3.24, 5.484), (3.24, -3.948, 5.484), (2.408, -4.505, 5.484), (1.483, -4.888, 5.484), (0.5006, -5.083, 5.484), (-0.5007, -5.083, 5.484), (-1.483, -4.888, 5.484), (-2.408, -4.505, 5.484), (-3.24, -3.948, 5.484), (-3.948, -3.24, 5.484), (-4.505, -2.408, 5.484), (-4.888, -1.483, 5.484), (-5.083, -0.5006, 5.484), (-5.083, 0.5007, 5.484), (-4.888, 1.483, 5.484), (-4.505, 2.408, 5.484), (-3.948, 3.24, 5.484), (-3.24, 3.948, 5.484), (-2.408, 4.505, 5.484), (-1.483, 4.888, 5.484), (-0.5006, 5.083, 5.484), (0.5007, 5.083, 5.484), (1.483, 4.888, 5.484), (2.408, 4.505, 5.484), (3.24, 3.948, 5.484), (4.457, 3.658, 6.992), (5.085, 2.718, 6.992), (5.517, 1.674, 6.992), (5.738, 0.5651, 6.992), (5.738, -0.5651, 6.992), (5.517, -1.674, 6.992), (5.085, -2.718, 6.992), (4.457, -3.658, 6.992), (3.658, -4.457, 6.992), (2.718, -5.085, 6.992), (1.674, -5.517, 6.992), (0.5651, -5.738, 6.992), (-0.5651, -5.738, 6.992), (-1.674, -5.517, 6.992), (-2.718, -5.085, 6.992), (-3.658, -4.457, 6.992), (-4.457, -3.658, 6.992), (-5.085, -2.718, 6.992), (-5.517, -1.674, 6.992), (-5.738, -0.5651, 6.992), (-5.738, 0.5651, 6.992), (-5.517, 1.674, 6.992), (-5.085, 2.718, 6.992), (-4.457, 3.658, 6.992), (-3.658, 4.457, 6.992), (-2.718, 5.085, 6.992), (-1.674, 5.517, 6.992), (-0.5651, 5.738, 6.992), (0.5651, 5.738, 6.992), (1.674, 5.517, 6.992), (2.718, 5.085, 6.992), (3.658, 4.457, 6.992), (4.482, 3.678, 9.509), (5.114, 2.733, 9.509), (5.549, 1.683, 9.509), (5.77, 0.5683, 9.509), (5.77, -0.5683, 9.509), (5.549, -1.683, 9.509), (5.114, -2.733, 9.509), (4.482, -3.678, 9.509), (3.678, -4.482, 9.509), (2.733, -5.114, 9.509), (1.683, -5.549, 9.509), (0.5683, -5.77, 9.509), (-0.5683, -5.77, 9.509), (-1.683, -5.549, 9.509), (-2.733, -5.114, 9.509), (-3.678, -4.482, 9.509), (-4.482, -3.678, 9.509), (-5.114, -2.733, 9.509), (-5.549, -1.683, 9.509), (-5.77, -0.5683, 9.509), (-5.77, 0.5683, 9.509), (-5.549, 1.683, 9.509), (-5.114, 2.733, 9.509), (-4.482, 3.678, 9.509), (-3.678, 4.482, 9.509), (-2.733, 5.114, 9.509), (-1.683, 5.549, 9.509), (-0.5683, 5.77, 9.509), (0.5683, 5.77, 9.509), (1.683, 5.549, 9.509), (2.733, 5.114, 9.509), (3.678, 4.482, 9.509), (4.215, 3.459, 22.11), (4.809, 2.571, 22.11), (5.218, 1.583, 22.11), (5.427, 0.5345, 22.11), (5.427, -0.5345, 22.11), (5.218, -1.583, 22.11), (4.809, -2.571, 22.11), (4.215, -3.459, 22.11), (3.459, -4.215, 22.11), (2.571, -4.809, 22.11), (1.583, -5.218, 22.11), (0.5345, -5.427, 22.11), (-0.5345, -5.427, 22.11), (-1.583, -5.218, 22.11), (-2.571, -4.809, 22.11), (-3.459, -4.215, 22.11), (-4.215, -3.459, 22.11), (-4.809, -2.571, 22.11), (-5.218, -1.583, 22.11), (-5.427, -0.5345, 22.11), (-5.427, 0.5345, 22.11), (-5.218, 1.583, 22.11), (-4.809, 2.571, 22.11), (-4.215, 3.459, 22.11), (-3.459, 4.215, 22.11), (-2.571, 4.809, 22.11), (-1.583, 5.218, 22.11), (-0.5345, 5.427, 22.11), (0.5345, 5.427, 22.11), (1.583, 5.218, 22.11), (2.571, 4.809, 22.11), (3.459, 4.215, 22.11), (2.877, 2.361, 33.03), (3.282, 1.754, 33.03), (3.562, 1.08, 33.03), (3.704, 0.3648, 33.03), (3.704, -0.3648, 33.03), (3.562, -1.08, 33.03), (3.282, -1.754, 33.03), (2.877, -2.361, 33.03), (2.361, -2.877, 33.03), (1.754, -3.282, 33.03), (1.08, -3.562, 33.03), (0.3648, -3.704, 33.03), (-0.3648, -3.704, 33.03), (-1.08, -3.562, 33.03), (-1.754, -3.282, 33.03), (-2.361, -2.877, 33.03), (-2.877, -2.361, 33.03), (-3.282, -1.754, 33.03), (-3.562, -1.08, 33.03), (-3.704, -0.3648, 33.03), (-3.704, 0.3648, 33.03), (-3.562, 1.08, 33.03), (-3.282, 1.754, 33.03), (-2.877, 2.361, 33.03), (-2.361, 2.877, 33.03), (-1.754, 3.282, 33.03), (-1.08, 3.562, 33.03), (-0.3648, 3.704, 33.03), (0.3648, 3.704, 33.03), (1.08, 3.562, 33.03), (1.754, 3.282, 33.03), (2.361, 2.877, 33.03), (1.985, 1.629, 34.98), (2.264, 1.21, 34.98), (2.457, 0.7452, 34.98), (2.555, 0.2516, 34.98), (2.555, -0.2516, 34.98), (2.457, -0.7452, 34.98), (2.264, -1.21, 34.98), (1.985, -1.629, 34.98), (1.629, -1.985, 34.98), (1.21, -2.264, 34.98), (0.7452, -2.457, 34.98), (0.2516, -2.555, 34.98), (-0.2516, -2.555, 34.98), (-0.7452, -2.457, 34.98), (-1.21, -2.264, 34.98), (-1.629, -1.985, 34.98), (-1.985, -1.629, 34.98), (-2.264, -1.21, 34.98), (-2.457, -0.7452, 34.98), (-2.555, -0.2516, 34.98), (-2.555, 0.2516, 34.98), (-2.457, 0.7452, 34.98), (-2.264, 1.21, 34.98), (-1.985, 1.629, 34.98), (-1.629, 1.985, 34.98), (-1.21, 2.264, 34.98), (-0.7452, 2.457, 34.98), (-0.2516, 2.555, 34.98), (0.2516, 2.555, 34.98), (0.7452, 2.457, 34.98), (1.21, 2.264, 34.98), (1.629, 1.985, 34.98), (1.49, 1.223, 36.48), (1.7, 0.9089, 36.48), (1.845, 0.5597, 36.48), (1.919, 0.189, 36.48), (1.919, -0.189, 36.48), (1.845, -0.5597, 36.48), (1.7, -0.9089, 36.48), (1.49, -1.223, 36.48), (1.223, -1.49, 36.48), (0.9089, -1.7, 36.48), (0.5597, -1.845, 36.48), (0.189, -1.919, 36.48), (-0.189, -1.919, 36.48), (-0.5597, -1.845, 36.48), (-0.9089, -1.7, 36.48), (-1.223, -1.49, 36.48), (-1.49, -1.223, 36.48), (-1.7, -0.9089, 36.48), (-1.845, -0.5597, 36.48), (-1.919, -0.189, 36.48), (-1.919, 0.189, 36.48), (-1.845, 0.5597, 36.48), (-1.7, 0.9089, 36.48), (-1.49, 1.223, 36.48), (-1.223, 1.49, 36.48), (-0.9089, 1.7, 36.48), (-0.5597, 1.845, 36.48), (-0.189, 1.919, 36.48), (0.189, 1.919, 36.48), (0.5597, 1.845, 36.48), (0.9089, 1.7, 36.48), (1.223, 1.49, 36.48), (1.946, 1.597, 37.57), (2.22, 1.187, 37.57), (2.409, 0.7308, 37.57), (2.506, 0.2468, 37.57), (2.506, -0.2468, 37.57), (2.409, -0.7308, 37.57), (2.22, -1.187, 37.57), (1.946, -1.597, 37.57), (1.597, -1.946, 37.57), (1.187, -2.22, 37.57), (0.7308, -2.409, 37.57), (0.2468, -2.506, 37.57), (-0.2468, -2.506, 37.57), (-0.7308, -2.409, 37.57), (-1.187, -2.22, 37.57), (-1.597, -1.946, 37.57), (-1.946, -1.597, 37.57), (-2.22, -1.187, 37.57), (-2.409, -0.7308, 37.57), (-2.506, -0.2468, 37.57), (-2.506, 0.2468, 37.57), (-2.409, 0.7308, 37.57), (-2.22, 1.187, 37.57), (-1.946, 1.597, 37.57), (-1.597, 1.946, 37.57), (-1.187, 2.22, 37.57), (-0.7308, 2.409, 37.57), (-0.2468, 2.506, 37.57), (0.2468, 2.506, 37.57), (0.7308, 2.409, 37.57), (1.187, 2.22, 37.57), (1.597, 1.946, 37.57), (1.786, 1.465, 38.13), (2.037, 1.089, 38.13), (2.21, 0.6705, 38.13), (2.299, 0.2264, 38.13), (2.299, -0.2264, 38.13), (2.21, -0.6705, 38.13), (2.037, -1.089, 38.13), (1.786, -1.465, 38.13), (1.465, -1.786, 38.13), (1.089, -2.037, 38.13), (0.6705, -2.21, 38.13), (0.2264, -2.299, 38.13), (-0.2264, -2.299, 38.13), (-0.6705, -2.21, 38.13), (-1.089, -2.037, 38.13), (-1.465, -1.786, 38.13), (-1.786, -1.465, 38.13), (-2.037, -1.089, 38.13), (-2.21, -0.6705, 38.13), (-2.299, -0.2264, 38.13), (-2.299, 0.2264, 38.13), (-2.21, 0.6705, 38.13), (-2.037, 1.089, 38.13), (-1.786, 1.465, 38.13), (-1.465, 1.786, 38.13), (-1.089, 2.037, 38.13), (-0.6705, 2.21, 38.13), (-0.2264, 2.299, 38.13), (0.2264, 2.299, 38.13), (0.6705, 2.21, 38.13), (1.089, 2.037, 38.13), (1.465, 1.786, 38.13), (1.153, 0.9465, 36.73), (1.316, 0.7033, 36.73), (1.428, 0.4331, 36.73), (1.485, 0.1462, 36.73), (1.485, -0.1462, 36.73), (1.428, -0.4331, 36.73), (1.316, -0.7033, 36.73), (1.153, -0.9465, 36.73), (0.9466, -1.153, 36.73), (0.7034, -1.316, 36.73), (0.4331, -1.428, 36.73), (0.1463, -1.485, 36.73), (-0.1463, -1.485, 36.73), (-0.4331, -1.428, 36.73), (-0.7034, -1.316, 36.73), (-0.9466, -1.153, 36.73), (-1.153, -0.9465, 36.73), (-1.316, -0.7033, 36.73), (-1.428, -0.4331, 36.73), (-1.485, -0.1462, 36.73), (-1.485, 0.1462, 36.73), (-1.428, 0.4331, 36.73), (-1.316, 0.7033, 36.73), (-1.153, 0.9465, 36.73), (-0.9466, 1.153, 36.73), (-0.7034, 1.316, 36.73), (-0.4331, 1.428, 36.73), (-0.1462, 1.485, 36.73), (0.1463, 1.485, 36.73), (0.4331, 1.428, 36.73), (0.7034, 1.316, 36.73), (0.9466, 1.153, 36.73)], [], [(512, 0, 544, 1504), (1, 512, 1504, 546), (1504, 544, 32, 545), (546, 1504, 545, 33), (513, 1, 546, 1505), (2, 513, 1505, 548), (1505, 546, 33, 547), (548, 1505, 547, 34), (514, 2, 548, 1506), (3, 514, 1506, 550), (1506, 548, 34, 549), (550, 1506, 549, 35), (515, 3, 550, 1507), (4, 515, 1507, 552), (1507, 550, 35, 551), (552, 1507, 551, 36), (516, 4, 552, 1508), (5, 516, 1508, 554), (1508, 552, 36, 553), (554, 1508, 553, 37), (517, 5, 554, 1509), (6, 517, 1509, 556), (1509, 554, 37, 555), (556, 1509, 555, 38), (518, 6, 556, 1510), (7, 518, 1510, 558), (1510, 556, 38, 557), (558, 1510, 557, 39), (519, 7, 558, 1511), (8, 519, 1511, 560), (1511, 558, 39, 559), (560, 1511, 559, 40), (520, 8, 560, 1512), (9, 520, 1512, 562), (1512, 560, 40, 561), (562, 1512, 561, 41), (521, 9, 562, 1513), (10, 521, 1513, 564), (1513, 562, 41, 563), (564, 1513, 563, 42), (522, 10, 564, 1514), (11, 522, 1514, 566), (1514, 564, 42, 565), (566, 1514, 565, 43), (523, 11, 566, 1515), (12, 523, 1515, 568), (1515, 566, 43, 567), (568, 1515, 567, 44), (524, 12, 568, 1516), (13, 524, 1516, 570), (1516, 568, 44, 569), (570, 1516, 569, 45), (525, 13, 570, 1517), (14, 525, 1517, 572), (1517, 570, 45, 571), (572, 1517, 571, 46), (526, 14, 572, 1518), (15, 526, 1518, 574), (1518, 572, 46, 573), (574, 1518, 573, 47), (527, 15, 574, 1519), (16, 527, 1519, 576), (1519, 574, 47, 575), (576, 1519, 575, 48), (528, 16, 576, 1520), (17, 528, 1520, 578), (1520, 576, 48, 577), (578, 1520, 577, 49), (529, 17, 578, 1521), (18, 529, 1521, 580), (1521, 578, 49, 579), (580, 1521, 579, 50), (530, 18, 580, 1522), (19, 530, 1522, 582), (1522, 580, 50, 581), (582, 1522, 581, 51), (531, 19, 582, 1523), (20, 531, 1523, 584), (1523, 582, 51, 583), (584, 1523, 583, 52), (532, 20, 584, 1524), (21, 532, 1524, 586), (1524, 584, 52, 585), (586, 1524, 585, 53), (533, 21, 586, 1525), (22, 533, 1525, 588), (1525, 586, 53, 587), (588, 1525, 587, 54), (534, 22, 588, 1526), (23, 534, 1526, 590), (1526, 588, 54, 589), (590, 1526, 589, 55), (535, 23, 590, 1527), (24, 535, 1527, 592), (1527, 590, 55, 591), (592, 1527, 591, 56), (536, 24, 592, 1528), (25, 536, 1528, 594), (1528, 592, 56, 593), (594, 1528, 593, 57), (537, 25, 594, 1529), (26, 537, 1529, 596), (1529, 594, 57, 595), (596, 1529, 595, 58), (538, 26, 596, 1530), (27, 538, 1530, 598), (1530, 596, 58, 597), (598, 1530, 597, 59), (539, 27, 598, 1531), (28, 539, 1531, 600), (1531, 598, 59, 599), (600, 1531, 599, 60), (540, 28, 600, 1532), (29, 540, 1532, 602), (1532, 600, 60, 601), (602, 1532, 601, 61), (541, 29, 602, 1533), (30, 541, 1533, 604), (1533, 602, 61, 603), (604, 1533, 603, 62), (542, 30, 604, 1534), (31, 542, 1534, 606), (1534, 604, 62, 605), (606, 1534, 605, 63), (544, 0, 543, 1535), (32, 544, 1535, 607), (1535, 543, 31, 606), (607, 1535, 606, 63), (545, 32, 608, 1536), (33, 545, 1536, 610), (1536, 608, 64, 609), (610, 1536, 609, 65), (547, 33, 610, 1537), (34, 547, 1537, 612), (1537, 610, 65, 611), (612, 1537, 611, 66), (549, 34, 612, 1538), (35, 549, 1538, 614), (1538, 612, 66, 613), (614, 1538, 613, 67), (551, 35, 614, 1539), (36, 551, 1539, 616), (1539, 614, 67, 615), (616, 1539, 615, 68), (553, 36, 616, 1540), (37, 553, 1540, 618), (1540, 616, 68, 617), (618, 1540, 617, 69), (555, 37, 618, 1541), (38, 555, 1541, 620), (1541, 618, 69, 619), (620, 1541, 619, 70), (557, 38, 620, 1542), (39, 557, 1542, 622), (1542, 620, 70, 621), (622, 1542, 621, 71), (559, 39, 622, 1543), (40, 559, 1543, 624), (1543, 622, 71, 623), (624, 1543, 623, 72), (561, 40, 624, 1544), (41, 561, 1544, 626), (1544, 624, 72, 625), (626, 1544, 625, 73), (563, 41, 626, 1545), (42, 563, 1545, 628), (1545, 626, 73, 627), (628, 1545, 627, 74), (565, 42, 628, 1546), (43, 565, 1546, 630), (1546, 628, 74, 629), (630, 1546, 629, 75), (567, 43, 630, 1547), (44, 567, 1547, 632), (1547, 630, 75, 631), (632, 1547, 631, 76), (569, 44, 632, 1548), (45, 569, 1548, 634), (1548, 632, 76, 633), (634, 1548, 633, 77), (571, 45, 634, 1549), (46, 571, 1549, 636), (1549, 634, 77, 635), (636, 1549, 635, 78), (573, 46, 636, 1550), (47, 573, 1550, 638), (1550, 636, 78, 637), (638, 1550, 637, 79), (575, 47, 638, 1551), (48, 575, 1551, 640), (1551, 638, 79, 639), (640, 1551, 639, 80), (577, 48, 640, 1552), (49, 577, 1552, 642), (1552, 640, 80, 641), (642, 1552, 641, 81), (579, 49, 642, 1553), (50, 579, 1553, 644), (1553, 642, 81, 643), (644, 1553, 643, 82), (581, 50, 644, 1554), (51, 581, 1554, 646), (1554, 644, 82, 645), (646, 1554, 645, 83), (583, 51, 646, 1555), (52, 583, 1555, 648), (1555, 646, 83, 647), (648, 1555, 647, 84), (585, 52, 648, 1556), (53, 585, 1556, 650), (1556, 648, 84, 649), (650, 1556, 649, 85), (587, 53, 650, 1557), (54, 587, 1557, 652), (1557, 650, 85, 651), (652, 1557, 651, 86), (589, 54, 652, 1558), (55, 589, 1558, 654), (1558, 652, 86, 653), (654, 1558, 653, 87), (591, 55, 654, 1559), (56, 591, 1559, 656), (1559, 654, 87, 655), (656, 1559, 655, 88), (593, 56, 656, 1560), (57, 593, 1560, 658), (1560, 656, 88, 657), (658, 1560, 657, 89), (595, 57, 658, 1561), (58, 595, 1561, 660), (1561, 658, 89, 659), (660, 1561, 659, 90), (597, 58, 660, 1562), (59, 597, 1562, 662), (1562, 660, 90, 661), (662, 1562, 661, 91), (599, 59, 662, 1563), (60, 599, 1563, 664), (1563, 662, 91, 663), (664, 1563, 663, 92), (601, 60, 664, 1564), (61, 601, 1564, 666), (1564, 664, 92, 665), (666, 1564, 665, 93), (603, 61, 666, 1565), (62, 603, 1565, 668), (1565, 666, 93, 667), (668, 1565, 667, 94), (605, 62, 668, 1566), (63, 605, 1566, 670), (1566, 668, 94, 669), (670, 1566, 669, 95), (607, 63, 670, 1567), (32, 607, 1567, 608), (1567, 670, 95, 671), (608, 1567, 671, 64), (609, 64, 672, 1568), (65, 609, 1568, 674), (1568, 672, 96, 673), (674, 1568, 673, 97), (611, 65, 674, 1569), (66, 611, 1569, 676), (1569, 674, 97, 675), (676, 1569, 675, 98), (613, 66, 676, 1570), (67, 613, 1570, 678), (1570, 676, 98, 677), (678, 1570, 677, 99), (615, 67, 678, 1571), (68, 615, 1571, 680), (1571, 678, 99, 679), (680, 1571, 679, 100), (617, 68, 680, 1572), (69, 617, 1572, 682), (1572, 680, 100, 681), (682, 1572, 681, 101), (619, 69, 682, 1573), (70, 619, 1573, 684), (1573, 682, 101, 683), (684, 1573, 683, 102), (621, 70, 684, 1574), (71, 621, 1574, 686), (1574, 684, 102, 685), (686, 1574, 685, 103), (623, 71, 686, 1575), (72, 623, 1575, 688), (1575, 686, 103, 687), (688, 1575, 687, 104), (625, 72, 688, 1576), (73, 625, 1576, 690), (1576, 688, 104, 689), (690, 1576, 689, 105), (627, 73, 690, 1577), (74, 627, 1577, 692), (1577, 690, 105, 691), (692, 1577, 691, 106), (629, 74, 692, 1578), (75, 629, 1578, 694), (1578, 692, 106, 693), (694, 1578, 693, 107), (631, 75, 694, 1579), (76, 631, 1579, 696), (1579, 694, 107, 695), (696, 1579, 695, 108), (633, 76, 696, 1580), (77, 633, 1580, 698), (1580, 696, 108, 697), (698, 1580, 697, 109), (635, 77, 698, 1581), (78, 635, 1581, 700), (1581, 698, 109, 699), (700, 1581, 699, 110), (637, 78, 700, 1582), (79, 637, 1582, 702), (1582, 700, 110, 701), (702, 1582, 701, 111), (639, 79, 702, 1583), (80, 639, 1583, 704), (1583, 702, 111, 703), (704, 1583, 703, 112), (641, 80, 704, 1584), (81, 641, 1584, 706), (1584, 704, 112, 705), (706, 1584, 705, 113), (643, 81, 706, 1585), (82, 643, 1585, 708), (1585, 706, 113, 707), (708, 1585, 707, 114), (645, 82, 708, 1586), (83, 645, 1586, 710), (1586, 708, 114, 709), (710, 1586, 709, 115), (647, 83, 710, 1587), (84, 647, 1587, 712), (1587, 710, 115, 711), (712, 1587, 711, 116), (649, 84, 712, 1588), (85, 649, 1588, 714), (1588, 712, 116, 713), (714, 1588, 713, 117), (651, 85, 714, 1589), (86, 651, 1589, 716), (1589, 714, 117, 715), (716, 1589, 715, 118), (653, 86, 716, 1590), (87, 653, 1590, 718), (1590, 716, 118, 717), (718, 1590, 717, 119), (655, 87, 718, 1591), (88, 655, 1591, 720), (1591, 718, 119, 719), (720, 1591, 719, 120), (657, 88, 720, 1592), (89, 657, 1592, 722), (1592, 720, 120, 721), (722, 1592, 721, 121), (659, 89, 722, 1593), (90, 659, 1593, 724), (1593, 722, 121, 723), (724, 1593, 723, 122), (661, 90, 724, 1594), (91, 661, 1594, 726), (1594, 724, 122, 725), (726, 1594, 725, 123), (663, 91, 726, 1595), (92, 663, 1595, 728), (1595, 726, 123, 727), (728, 1595, 727, 124), (665, 92, 728, 1596), (93, 665, 1596, 730), (1596, 728, 124, 729), (730, 1596, 729, 125), (667, 93, 730, 1597), (94, 667, 1597, 732), (1597, 730, 125, 731), (732, 1597, 731, 126), (669, 94, 732, 1598), (95, 669, 1598, 734), (1598, 732, 126, 733), (734, 1598, 733, 127), (671, 95, 734, 1599), (64, 671, 1599, 672), (1599, 734, 127, 735), (672, 1599, 735, 96), (673, 96, 736, 1600), (97, 673, 1600, 738), (1600, 736, 128, 737), (738, 1600, 737, 129), (675, 97, 738, 1601), (98, 675, 1601, 740), (1601, 738, 129, 739), (740, 1601, 739, 130), (677, 98, 740, 1602), (99, 677, 1602, 742), (1602, 740, 130, 741), (742, 1602, 741, 131), (679, 99, 742, 1603), (100, 679, 1603, 744), (1603, 742, 131, 743), (744, 1603, 743, 132), (681, 100, 744, 1604), (101, 681, 1604, 746), (1604, 744, 132, 745), (746, 1604, 745, 133), (683, 101, 746, 1605), (102, 683, 1605, 748), (1605, 746, 133, 747), (748, 1605, 747, 134), (685, 102, 748, 1606), (103, 685, 1606, 750), (1606, 748, 134, 749), (750, 1606, 749, 135), (687, 103, 750, 1607), (104, 687, 1607, 752), (1607, 750, 135, 751), (752, 1607, 751, 136), (689, 104, 752, 1608), (105, 689, 1608, 754), (1608, 752, 136, 753), (754, 1608, 753, 137), (691, 105, 754, 1609), (106, 691, 1609, 756), (1609, 754, 137, 755), (756, 1609, 755, 138), (693, 106, 756, 1610), (107, 693, 1610, 758), (1610, 756, 138, 757), (758, 1610, 757, 139), (695, 107, 758, 1611), (108, 695, 1611, 760), (1611, 758, 139, 759), (760, 1611, 759, 140), (697, 108, 760, 1612), (109, 697, 1612, 762), (1612, 760, 140, 761), (762, 1612, 761, 141), (699, 109, 762, 1613), (110, 699, 1613, 764), (1613, 762, 141, 763), (764, 1613, 763, 142), (701, 110, 764, 1614), (111, 701, 1614, 766), (1614, 764, 142, 765), (766, 1614, 765, 143), (703, 111, 766, 1615), (112, 703, 1615, 768), (1615, 766, 143, 767), (768, 1615, 767, 144), (705, 112, 768, 1616), (113, 705, 1616, 770), (1616, 768, 144, 769), (770, 1616, 769, 145), (707, 113, 770, 1617), (114, 707, 1617, 772), (1617, 770, 145, 771), (772, 1617, 771, 146), (709, 114, 772, 1618), (115, 709, 1618, 774), (1618, 772, 146, 773), (774, 1618, 773, 147), (711, 115, 774, 1619), (116, 711, 1619, 776), (1619, 774, 147, 775), (776, 1619, 775, 148), (713, 116, 776, 1620), (117, 713, 1620, 778), (1620, 776, 148, 777), (778, 1620, 777, 149), (715, 117, 778, 1621), (118, 715, 1621, 780), (1621, 778, 149, 779), (780, 1621, 779, 150), (717, 118, 780, 1622), (119, 717, 1622, 782), (1622, 780, 150, 781), (782, 1622, 781, 151), (719, 119, 782, 1623), (120, 719, 1623, 784), (1623, 782, 151, 783), (784, 1623, 783, 152), (721, 120, 784, 1624), (121, 721, 1624, 786), (1624, 784, 152, 785), (786, 1624, 785, 153), (723, 121, 786, 1625), (122, 723, 1625, 788), (1625, 786, 153, 787), (788, 1625, 787, 154), (725, 122, 788, 1626), (123, 725, 1626, 790), (1626, 788, 154, 789), (790, 1626, 789, 155), (727, 123, 790, 1627), (124, 727, 1627, 792), (1627, 790, 155, 791), (792, 1627, 791, 156), (729, 124, 792, 1628), (125, 729, 1628, 794), (1628, 792, 156, 793), (794, 1628, 793, 157), (731, 125, 794, 1629), (126, 731, 1629, 796), (1629, 794, 157, 795), (796, 1629, 795, 158), (733, 126, 796, 1630), (127, 733, 1630, 798), (1630, 796, 158, 797), (798, 1630, 797, 159), (735, 127, 798, 1631), (96, 735, 1631, 736), (1631, 798, 159, 799), (736, 1631, 799, 128), (737, 128, 800, 1632), (129, 737, 1632, 802), (1632, 800, 160, 801), (802, 1632, 801, 161), (739, 129, 802, 1633), (130, 739, 1633, 804), (1633, 802, 161, 803), (804, 1633, 803, 162), (741, 130, 804, 1634), (131, 741, 1634, 806), (1634, 804, 162, 805), (806, 1634, 805, 163), (743, 131, 806, 1635), (132, 743, 1635, 808), (1635, 806, 163, 807), (808, 1635, 807, 164), (745, 132, 808, 1636), (133, 745, 1636, 810), (1636, 808, 164, 809), (810, 1636, 809, 165), (747, 133, 810, 1637), (134, 747, 1637, 812), (1637, 810, 165, 811), (812, 1637, 811, 166), (749, 134, 812, 1638), (135, 749, 1638, 814), (1638, 812, 166, 813), (814, 1638, 813, 167), (751, 135, 814, 1639), (136, 751, 1639, 816), (1639, 814, 167, 815), (816, 1639, 815, 168), (753, 136, 816, 1640), (137, 753, 1640, 818), (1640, 816, 168, 817), (818, 1640, 817, 169), (755, 137, 818, 1641), (138, 755, 1641, 820), (1641, 818, 169, 819), (820, 1641, 819, 170), (757, 138, 820, 1642), (139, 757, 1642, 822), (1642, 820, 170, 821), (822, 1642, 821, 171), (759, 139, 822, 1643), (140, 759, 1643, 824), (1643, 822, 171, 823), (824, 1643, 823, 172), (761, 140, 824, 1644), (141, 761, 1644, 826), (1644, 824, 172, 825), (826, 1644, 825, 173), (763, 141, 826, 1645), (142, 763, 1645, 828), (1645, 826, 173, 827), (828, 1645, 827, 174), (765, 142, 828, 1646), (143, 765, 1646, 830), (1646, 828, 174, 829), (830, 1646, 829, 175), (767, 143, 830, 1647), (144, 767, 1647, 832), (1647, 830, 175, 831), (832, 1647, 831, 176), (769, 144, 832, 1648), (145, 769, 1648, 834), (1648, 832, 176, 833), (834, 1648, 833, 177), (771, 145, 834, 1649), (146, 771, 1649, 836), (1649, 834, 177, 835), (836, 1649, 835, 178), (773, 146, 836, 1650), (147, 773, 1650, 838), (1650, 836, 178, 837), (838, 1650, 837, 179), (775, 147, 838, 1651), (148, 775, 1651, 840), (1651, 838, 179, 839), (840, 1651, 839, 180), (777, 148, 840, 1652), (149, 777, 1652, 842), (1652, 840, 180, 841), (842, 1652, 841, 181), (779, 149, 842, 1653), (150, 779, 1653, 844), (1653, 842, 181, 843), (844, 1653, 843, 182), (781, 150, 844, 1654), (151, 781, 1654, 846), (1654, 844, 182, 845), (846, 1654, 845, 183), (783, 151, 846, 1655), (152, 783, 1655, 848), (1655, 846, 183, 847), (848, 1655, 847, 184), (785, 152, 848, 1656), (153, 785, 1656, 850), (1656, 848, 184, 849), (850, 1656, 849, 185), (787, 153, 850, 1657), (154, 787, 1657, 852), (1657, 850, 185, 851), (852, 1657, 851, 186), (789, 154, 852, 1658), (155, 789, 1658, 854), (1658, 852, 186, 853), (854, 1658, 853, 187), (791, 155, 854, 1659), (156, 791, 1659, 856), (1659, 854, 187, 855), (856, 1659, 855, 188), (793, 156, 856, 1660), (157, 793, 1660, 858), (1660, 856, 188, 857), (858, 1660, 857, 189), (795, 157, 858, 1661), (158, 795, 1661, 860), (1661, 858, 189, 859), (860, 1661, 859, 190), (797, 158, 860, 1662), (159, 797, 1662, 862), (1662, 860, 190, 861), (862, 1662, 861, 191), (799, 159, 862, 1663), (128, 799, 1663, 800), (1663, 862, 191, 863), (800, 1663, 863, 160), (801, 160, 864, 1664), (161, 801, 1664, 866), (1664, 864, 192, 865), (866, 1664, 865, 193), (803, 161, 866, 1665), (162, 803, 1665, 868), (1665, 866, 193, 867), (868, 1665, 867, 194), (805, 162, 868, 1666), (163, 805, 1666, 870), (1666, 868, 194, 869), (870, 1666, 869, 195), (807, 163, 870, 1667), (164, 807, 1667, 872), (1667, 870, 195, 871), (872, 1667, 871, 196), (809, 164, 872, 1668), (165, 809, 1668, 874), (1668, 872, 196, 873), (874, 1668, 873, 197), (811, 165, 874, 1669), (166, 811, 1669, 876), (1669, 874, 197, 875), (876, 1669, 875, 198), (813, 166, 876, 1670), (167, 813, 1670, 878), (1670, 876, 198, 877), (878, 1670, 877, 199), (815, 167, 878, 1671), (168, 815, 1671, 880), (1671, 878, 199, 879), (880, 1671, 879, 200), (817, 168, 880, 1672), (169, 817, 1672, 882), (1672, 880, 200, 881), (882, 1672, 881, 201), (819, 169, 882, 1673), (170, 819, 1673, 884), (1673, 882, 201, 883), (884, 1673, 883, 202), (821, 170, 884, 1674), (171, 821, 1674, 886), (1674, 884, 202, 885), (886, 1674, 885, 203), (823, 171, 886, 1675), (172, 823, 1675, 888), (1675, 886, 203, 887), (888, 1675, 887, 204), (825, 172, 888, 1676), (173, 825, 1676, 890), (1676, 888, 204, 889), (890, 1676, 889, 205), (827, 173, 890, 1677), (174, 827, 1677, 892), (1677, 890, 205, 891), (892, 1677, 891, 206), (829, 174, 892, 1678), (175, 829, 1678, 894), (1678, 892, 206, 893), (894, 1678, 893, 207), (831, 175, 894, 1679), (176, 831, 1679, 896), (1679, 894, 207, 895), (896, 1679, 895, 208), (833, 176, 896, 1680), (177, 833, 1680, 898), (1680, 896, 208, 897), (898, 1680, 897, 209), (835, 177, 898, 1681), (178, 835, 1681, 900), (1681, 898, 209, 899), (900, 1681, 899, 210), (837, 178, 900, 1682), (179, 837, 1682, 902), (1682, 900, 210, 901), (902, 1682, 901, 211), (839, 179, 902, 1683), (180, 839, 1683, 904), (1683, 902, 211, 903), (904, 1683, 903, 212), (841, 180, 904, 1684), (181, 841, 1684, 906), (1684, 904, 212, 905), (906, 1684, 905, 213), (843, 181, 906, 1685), (182, 843, 1685, 908), (1685, 906, 213, 907), (908, 1685, 907, 214), (845, 182, 908, 1686), (183, 845, 1686, 910), (1686, 908, 214, 909), (910, 1686, 909, 215), (847, 183, 910, 1687), (184, 847, 1687, 912), (1687, 910, 215, 911), (912, 1687, 911, 216), (849, 184, 912, 1688), (185, 849, 1688, 914), (1688, 912, 216, 913), (914, 1688, 913, 217), (851, 185, 914, 1689), (186, 851, 1689, 916), (1689, 914, 217, 915), (916, 1689, 915, 218), (853, 186, 916, 1690), (187, 853, 1690, 918), (1690, 916, 218, 917), (918, 1690, 917, 219), (855, 187, 918, 1691), (188, 855, 1691, 920), (1691, 918, 219, 919), (920, 1691, 919, 220), (857, 188, 920, 1692), (189, 857, 1692, 922), (1692, 920, 220, 921), (922, 1692, 921, 221), (859, 189, 922, 1693), (190, 859, 1693, 924), (1693, 922, 221, 923), (924, 1693, 923, 222), (861, 190, 924, 1694), (191, 861, 1694, 926), (1694, 924, 222, 925), (926, 1694, 925, 223), (863, 191, 926, 1695), (160, 863, 1695, 864), (1695, 926, 223, 927), (864, 1695, 927, 192), (865, 192, 928, 1696), (193, 865, 1696, 930), (1696, 928, 224, 929), (930, 1696, 929, 225), (867, 193, 930, 1697), (194, 867, 1697, 932), (1697, 930, 225, 931), (932, 1697, 931, 226), (869, 194, 932, 1698), (195, 869, 1698, 934), (1698, 932, 226, 933), (934, 1698, 933, 227), (871, 195, 934, 1699), (196, 871, 1699, 936), (1699, 934, 227, 935), (936, 1699, 935, 228), (873, 196, 936, 1700), (197, 873, 1700, 938), (1700, 936, 228, 937), (938, 1700, 937, 229), (875, 197, 938, 1701), (198, 875, 1701, 940), (1701, 938, 229, 939), (940, 1701, 939, 230), (877, 198, 940, 1702), (199, 877, 1702, 942), (1702, 940, 230, 941), (942, 1702, 941, 231), (879, 199, 942, 1703), (200, 879, 1703, 944), (1703, 942, 231, 943), (944, 1703, 943, 232), (881, 200, 944, 1704), (201, 881, 1704, 946), (1704, 944, 232, 945), (946, 1704, 945, 233), (883, 201, 946, 1705), (202, 883, 1705, 948), (1705, 946, 233, 947), (948, 1705, 947, 234), (885, 202, 948, 1706), (203, 885, 1706, 950), (1706, 948, 234, 949), (950, 1706, 949, 235), (887, 203, 950, 1707), (204, 887, 1707, 952), (1707, 950, 235, 951), (952, 1707, 951, 236), (889, 204, 952, 1708), (205, 889, 1708, 954), (1708, 952, 236, 953), (954, 1708, 953, 237), (891, 205, 954, 1709), (206, 891, 1709, 956), (1709, 954, 237, 955), (956, 1709, 955, 238), (893, 206, 956, 1710), (207, 893, 1710, 958), (1710, 956, 238, 957), (958, 1710, 957, 239), (895, 207, 958, 1711), (208, 895, 1711, 960), (1711, 958, 239, 959), (960, 1711, 959, 240), (897, 208, 960, 1712), (209, 897, 1712, 962), (1712, 960, 240, 961), (962, 1712, 961, 241), (899, 209, 962, 1713), (210, 899, 1713, 964), (1713, 962, 241, 963), (964, 1713, 963, 242), (901, 210, 964, 1714), (211, 901, 1714, 966), (1714, 964, 242, 965), (966, 1714, 965, 243), (903, 211, 966, 1715), (212, 903, 1715, 968), (1715, 966, 243, 967), (968, 1715, 967, 244), (905, 212, 968, 1716), (213, 905, 1716, 970), (1716, 968, 244, 969), (970, 1716, 969, 245), (907, 213, 970, 1717), (214, 907, 1717, 972), (1717, 970, 245, 971), (972, 1717, 971, 246), (909, 214, 972, 1718), (215, 909, 1718, 974), (1718, 972, 246, 973), (974, 1718, 973, 247), (911, 215, 974, 1719), (216, 911, 1719, 976), (1719, 974, 247, 975), (976, 1719, 975, 248), (913, 216, 976, 1720), (217, 913, 1720, 978), (1720, 976, 248, 977), (978, 1720, 977, 249), (915, 217, 978, 1721), (218, 915, 1721, 980), (1721, 978, 249, 979), (980, 1721, 979, 250), (917, 218, 980, 1722), (219, 917, 1722, 982), (1722, 980, 250, 981), (982, 1722, 981, 251), (919, 219, 982, 1723), (220, 919, 1723, 984), (1723, 982, 251, 983), (984, 1723, 983, 252), (921, 220, 984, 1724), (221, 921, 1724, 986), (1724, 984, 252, 985), (986, 1724, 985, 253), (923, 221, 986, 1725), (222, 923, 1725, 988), (1725, 986, 253, 987), (988, 1725, 987, 254), (925, 222, 988, 1726), (223, 925, 1726, 990), (1726, 988, 254, 989), (990, 1726, 989, 255), (927, 223, 990, 1727), (192, 927, 1727, 928), (1727, 990, 255, 991), (928, 1727, 991, 224), (929, 224, 992, 1728), (225, 929, 1728, 994), (1728, 992, 256, 993), (994, 1728, 993, 257), (931, 225, 994, 1729), (226, 931, 1729, 996), (1729, 994, 257, 995), (996, 1729, 995, 258), (933, 226, 996, 1730), (227, 933, 1730, 998), (1730, 996, 258, 997), (998, 1730, 997, 259), (935, 227, 998, 1731), (228, 935, 1731, 1000), (1731, 998, 259, 999), (1000, 1731, 999, 260), (937, 228, 1000, 1732), (229, 937, 1732, 1002), (1732, 1000, 260, 1001), (1002, 1732, 1001, 261), (939, 229, 1002, 1733), (230, 939, 1733, 1004), (1733, 1002, 261, 1003), (1004, 1733, 1003, 262), (941, 230, 1004, 1734), (231, 941, 1734, 1006), (1734, 1004, 262, 1005), (1006, 1734, 1005, 263), (943, 231, 1006, 1735), (232, 943, 1735, 1008), (1735, 1006, 263, 1007), (1008, 1735, 1007, 264), (945, 232, 1008, 1736), (233, 945, 1736, 1010), (1736, 1008, 264, 1009), (1010, 1736, 1009, 265), (947, 233, 1010, 1737), (234, 947, 1737, 1012), (1737, 1010, 265, 1011), (1012, 1737, 1011, 266), (949, 234, 1012, 1738), (235, 949, 1738, 1014), (1738, 1012, 266, 1013), (1014, 1738, 1013, 267), (951, 235, 1014, 1739), (236, 951, 1739, 1016), (1739, 1014, 267, 1015), (1016, 1739, 1015, 268), (953, 236, 1016, 1740), (237, 953, 1740, 1018), (1740, 1016, 268, 1017), (1018, 1740, 1017, 269), (955, 237, 1018, 1741), (238, 955, 1741, 1020), (1741, 1018, 269, 1019), (1020, 1741, 1019, 270), (957, 238, 1020, 1742), (239, 957, 1742, 1022), (1742, 1020, 270, 1021), (1022, 1742, 1021, 271), (959, 239, 1022, 1743), (240, 959, 1743, 1024), (1743, 1022, 271, 1023), (1024, 1743, 1023, 272), (961, 240, 1024, 1744), (241, 961, 1744, 1026), (1744, 1024, 272, 1025), (1026, 1744, 1025, 273), (963, 241, 1026, 1745), (242, 963, 1745, 1028), (1745, 1026, 273, 1027), (1028, 1745, 1027, 274), (965, 242, 1028, 1746), (243, 965, 1746, 1030), (1746, 1028, 274, 1029), (1030, 1746, 1029, 275), (967, 243, 1030, 1747), (244, 967, 1747, 1032), (1747, 1030, 275, 1031), (1032, 1747, 1031, 276), (969, 244, 1032, 1748), (245, 969, 1748, 1034), (1748, 1032, 276, 1033), (1034, 1748, 1033, 277), (971, 245, 1034, 1749), (246, 971, 1749, 1036), (1749, 1034, 277, 1035), (1036, 1749, 1035, 278), (973, 246, 1036, 1750), (247, 973, 1750, 1038), (1750, 1036, 278, 1037), (1038, 1750, 1037, 279), (975, 247, 1038, 1751), (248, 975, 1751, 1040), (1751, 1038, 279, 1039), (1040, 1751, 1039, 280), (977, 248, 1040, 1752), (249, 977, 1752, 1042), (1752, 1040, 280, 1041), (1042, 1752, 1041, 281), (979, 249, 1042, 1753), (250, 979, 1753, 1044), (1753, 1042, 281, 1043), (1044, 1753, 1043, 282), (981, 250, 1044, 1754), (251, 981, 1754, 1046), (1754, 1044, 282, 1045), (1046, 1754, 1045, 283), (983, 251, 1046, 1755), (252, 983, 1755, 1048), (1755, 1046, 283, 1047), (1048, 1755, 1047, 284), (985, 252, 1048, 1756), (253, 985, 1756, 1050), (1756, 1048, 284, 1049), (1050, 1756, 1049, 285), (987, 253, 1050, 1757), (254, 987, 1757, 1052), (1757, 1050, 285, 1051), (1052, 1757, 1051, 286), (989, 254, 1052, 1758), (255, 989, 1758, 1054), (1758, 1052, 286, 1053), (1054, 1758, 1053, 287), (991, 255, 1054, 1759), (224, 991, 1759, 992), (1759, 1054, 287, 1055), (992, 1759, 1055, 256), (993, 256, 1056, 1760), (257, 993, 1760, 1058), (1760, 1056, 288, 1057), (1058, 1760, 1057, 289), (995, 257, 1058, 1761), (258, 995, 1761, 1060), (1761, 1058, 289, 1059), (1060, 1761, 1059, 290), (997, 258, 1060, 1762), (259, 997, 1762, 1062), (1762, 1060, 290, 1061), (1062, 1762, 1061, 291), (999, 259, 1062, 1763), (260, 999, 1763, 1064), (1763, 1062, 291, 1063), (1064, 1763, 1063, 292), (1001, 260, 1064, 1764), (261, 1001, 1764, 1066), (1764, 1064, 292, 1065), (1066, 1764, 1065, 293), (1003, 261, 1066, 1765), (262, 1003, 1765, 1068), (1765, 1066, 293, 1067), (1068, 1765, 1067, 294), (1005, 262, 1068, 1766), (263, 1005, 1766, 1070), (1766, 1068, 294, 1069), (1070, 1766, 1069, 295), (1007, 263, 1070, 1767), (264, 1007, 1767, 1072), (1767, 1070, 295, 1071), (1072, 1767, 1071, 296), (1009, 264, 1072, 1768), (265, 1009, 1768, 1074), (1768, 1072, 296, 1073), (1074, 1768, 1073, 297), (1011, 265, 1074, 1769), (266, 1011, 1769, 1076), (1769, 1074, 297, 1075), (1076, 1769, 1075, 298), (1013, 266, 1076, 1770), (267, 1013, 1770, 1078), (1770, 1076, 298, 1077), (1078, 1770, 1077, 299), (1015, 267, 1078, 1771), (268, 1015, 1771, 1080), (1771, 1078, 299, 1079), (1080, 1771, 1079, 300), (1017, 268, 1080, 1772), (269, 1017, 1772, 1082), (1772, 1080, 300, 1081), (1082, 1772, 1081, 301), (1019, 269, 1082, 1773), (270, 1019, 1773, 1084), (1773, 1082, 301, 1083), (1084, 1773, 1083, 302), (1021, 270, 1084, 1774), (271, 1021, 1774, 1086), (1774, 1084, 302, 1085), (1086, 1774, 1085, 303), (1023, 271, 1086, 1775), (272, 1023, 1775, 1088), (1775, 1086, 303, 1087), (1088, 1775, 1087, 304), (1025, 272, 1088, 1776), (273, 1025, 1776, 1090), (1776, 1088, 304, 1089), (1090, 1776, 1089, 305), (1027, 273, 1090, 1777), (274, 1027, 1777, 1092), (1777, 1090, 305, 1091), (1092, 1777, 1091, 306), (1029, 274, 1092, 1778), (275, 1029, 1778, 1094), (1778, 1092, 306, 1093), (1094, 1778, 1093, 307), (1031, 275, 1094, 1779), (276, 1031, 1779, 1096), (1779, 1094, 307, 1095), (1096, 1779, 1095, 308), (1033, 276, 1096, 1780), (277, 1033, 1780, 1098), (1780, 1096, 308, 1097), (1098, 1780, 1097, 309), (1035, 277, 1098, 1781), (278, 1035, 1781, 1100), (1781, 1098, 309, 1099), (1100, 1781, 1099, 310), (1037, 278, 1100, 1782), (279, 1037, 1782, 1102), (1782, 1100, 310, 1101), (1102, 1782, 1101, 311), (1039, 279, 1102, 1783), (280, 1039, 1783, 1104), (1783, 1102, 311, 1103), (1104, 1783, 1103, 312), (1041, 280, 1104, 1784), (281, 1041, 1784, 1106), (1784, 1104, 312, 1105), (1106, 1784, 1105, 313), (1043, 281, 1106, 1785), (282, 1043, 1785, 1108), (1785, 1106, 313, 1107), (1108, 1785, 1107, 314), (1045, 282, 1108, 1786), (283, 1045, 1786, 1110), (1786, 1108, 314, 1109), (1110, 1786, 1109, 315), (1047, 283, 1110, 1787), (284, 1047, 1787, 1112), (1787, 1110, 315, 1111), (1112, 1787, 1111, 316), (1049, 284, 1112, 1788), (285, 1049, 1788, 1114), (1788, 1112, 316, 1113), (1114, 1788, 1113, 317), (1051, 285, 1114, 1789), (286, 1051, 1789, 1116), (1789, 1114, 317, 1115), (1116, 1789, 1115, 318), (1053, 286, 1116, 1790), (287, 1053, 1790, 1118), (1790, 1116, 318, 1117), (1118, 1790, 1117, 319), (1055, 287, 1118, 1791), (256, 1055, 1791, 1056), (1791, 1118, 319, 1119), (1056, 1791, 1119, 288), (1057, 288, 1120, 1792), (289, 1057, 1792, 1122), (1792, 1120, 320, 1121), (1122, 1792, 1121, 321), (1059, 289, 1122, 1793), (290, 1059, 1793, 1124), (1793, 1122, 321, 1123), (1124, 1793, 1123, 322), (1061, 290, 1124, 1794), (291, 1061, 1794, 1126), (1794, 1124, 322, 1125), (1126, 1794, 1125, 323), (1063, 291, 1126, 1795), (292, 1063, 1795, 1128), (1795, 1126, 323, 1127), (1128, 1795, 1127, 324), (1065, 292, 1128, 1796), (293, 1065, 1796, 1130), (1796, 1128, 324, 1129), (1130, 1796, 1129, 325), (1067, 293, 1130, 1797), (294, 1067, 1797, 1132), (1797, 1130, 325, 1131), (1132, 1797, 1131, 326), (1069, 294, 1132, 1798), (295, 1069, 1798, 1134), (1798, 1132, 326, 1133), (1134, 1798, 1133, 327), (1071, 295, 1134, 1799), (296, 1071, 1799, 1136), (1799, 1134, 327, 1135), (1136, 1799, 1135, 328), (1073, 296, 1136, 1800), (297, 1073, 1800, 1138), (1800, 1136, 328, 1137), (1138, 1800, 1137, 329), (1075, 297, 1138, 1801), (298, 1075, 1801, 1140), (1801, 1138, 329, 1139), (1140, 1801, 1139, 330), (1077, 298, 1140, 1802), (299, 1077, 1802, 1142), (1802, 1140, 330, 1141), (1142, 1802, 1141, 331), (1079, 299, 1142, 1803), (300, 1079, 1803, 1144), (1803, 1142, 331, 1143), (1144, 1803, 1143, 332), (1081, 300, 1144, 1804), (301, 1081, 1804, 1146), (1804, 1144, 332, 1145), (1146, 1804, 1145, 333), (1083, 301, 1146, 1805), (302, 1083, 1805, 1148), (1805, 1146, 333, 1147), (1148, 1805, 1147, 334), (1085, 302, 1148, 1806), (303, 1085, 1806, 1150), (1806, 1148, 334, 1149), (1150, 1806, 1149, 335), (1087, 303, 1150, 1807), (304, 1087, 1807, 1152), (1807, 1150, 335, 1151), (1152, 1807, 1151, 336), (1089, 304, 1152, 1808), (305, 1089, 1808, 1154), (1808, 1152, 336, 1153), (1154, 1808, 1153, 337), (1091, 305, 1154, 1809), (306, 1091, 1809, 1156), (1809, 1154, 337, 1155), (1156, 1809, 1155, 338), (1093, 306, 1156, 1810), (307, 1093, 1810, 1158), (1810, 1156, 338, 1157), (1158, 1810, 1157, 339), (1095, 307, 1158, 1811), (308, 1095, 1811, 1160), (1811, 1158, 339, 1159), (1160, 1811, 1159, 340), (1097, 308, 1160, 1812), (309, 1097, 1812, 1162), (1812, 1160, 340, 1161), (1162, 1812, 1161, 341), (1099, 309, 1162, 1813), (310, 1099, 1813, 1164), (1813, 1162, 341, 1163), (1164, 1813, 1163, 342), (1101, 310, 1164, 1814), (311, 1101, 1814, 1166), (1814, 1164, 342, 1165), (1166, 1814, 1165, 343), (1103, 311, 1166, 1815), (312, 1103, 1815, 1168), (1815, 1166, 343, 1167), (1168, 1815, 1167, 344), (1105, 312, 1168, 1816), (313, 1105, 1816, 1170), (1816, 1168, 344, 1169), (1170, 1816, 1169, 345), (1107, 313, 1170, 1817), (314, 1107, 1817, 1172), (1817, 1170, 345, 1171), (1172, 1817, 1171, 346), (1109, 314, 1172, 1818), (315, 1109, 1818, 1174), (1818, 1172, 346, 1173), (1174, 1818, 1173, 347), (1111, 315, 1174, 1819), (316, 1111, 1819, 1176), (1819, 1174, 347, 1175), (1176, 1819, 1175, 348), (1113, 316, 1176, 1820), (317, 1113, 1820, 1178), (1820, 1176, 348, 1177), (1178, 1820, 1177, 349), (1115, 317, 1178, 1821), (318, 1115, 1821, 1180), (1821, 1178, 349, 1179), (1180, 1821, 1179, 350), (1117, 318, 1180, 1822), (319, 1117, 1822, 1182), (1822, 1180, 350, 1181), (1182, 1822, 1181, 351), (1119, 319, 1182, 1823), (288, 1119, 1823, 1120), (1823, 1182, 351, 1183), (1120, 1823, 1183, 320), (1121, 320, 1184, 1824), (321, 1121, 1824, 1186), (1824, 1184, 352, 1185), (1186, 1824, 1185, 353), (1123, 321, 1186, 1825), (322, 1123, 1825, 1188), (1825, 1186, 353, 1187), (1188, 1825, 1187, 354), (1125, 322, 1188, 1826), (323, 1125, 1826, 1190), (1826, 1188, 354, 1189), (1190, 1826, 1189, 355), (1127, 323, 1190, 1827), (324, 1127, 1827, 1192), (1827, 1190, 355, 1191), (1192, 1827, 1191, 356), (1129, 324, 1192, 1828), (325, 1129, 1828, 1194), (1828, 1192, 356, 1193), (1194, 1828, 1193, 357), (1131, 325, 1194, 1829), (326, 1131, 1829, 1196), (1829, 1194, 357, 1195), (1196, 1829, 1195, 358), (1133, 326, 1196, 1830), (327, 1133, 1830, 1198), (1830, 1196, 358, 1197), (1198, 1830, 1197, 359), (1135, 327, 1198, 1831), (328, 1135, 1831, 1200), (1831, 1198, 359, 1199), (1200, 1831, 1199, 360), (1137, 328, 1200, 1832), (329, 1137, 1832, 1202), (1832, 1200, 360, 1201), (1202, 1832, 1201, 361), (1139, 329, 1202, 1833), (330, 1139, 1833, 1204), (1833, 1202, 361, 1203), (1204, 1833, 1203, 362), (1141, 330, 1204, 1834), (331, 1141, 1834, 1206), (1834, 1204, 362, 1205), (1206, 1834, 1205, 363), (1143, 331, 1206, 1835), (332, 1143, 1835, 1208), (1835, 1206, 363, 1207), (1208, 1835, 1207, 364), (1145, 332, 1208, 1836), (333, 1145, 1836, 1210), (1836, 1208, 364, 1209), (1210, 1836, 1209, 365), (1147, 333, 1210, 1837), (334, 1147, 1837, 1212), (1837, 1210, 365, 1211), (1212, 1837, 1211, 366), (1149, 334, 1212, 1838), (335, 1149, 1838, 1214), (1838, 1212, 366, 1213), (1214, 1838, 1213, 367), (1151, 335, 1214, 1839), (336, 1151, 1839, 1216), (1839, 1214, 367, 1215), (1216, 1839, 1215, 368), (1153, 336, 1216, 1840), (337, 1153, 1840, 1218), (1840, 1216, 368, 1217), (1218, 1840, 1217, 369), (1155, 337, 1218, 1841), (338, 1155, 1841, 1220), (1841, 1218, 369, 1219), (1220, 1841, 1219, 370), (1157, 338, 1220, 1842), (339, 1157, 1842, 1222), (1842, 1220, 370, 1221), (1222, 1842, 1221, 371), (1159, 339, 1222, 1843), (340, 1159, 1843, 1224), (1843, 1222, 371, 1223), (1224, 1843, 1223, 372), (1161, 340, 1224, 1844), (341, 1161, 1844, 1226), (1844, 1224, 372, 1225), (1226, 1844, 1225, 373), (1163, 341, 1226, 1845), (342, 1163, 1845, 1228), (1845, 1226, 373, 1227), (1228, 1845, 1227, 374), (1165, 342, 1228, 1846), (343, 1165, 1846, 1230), (1846, 1228, 374, 1229), (1230, 1846, 1229, 375), (1167, 343, 1230, 1847), (344, 1167, 1847, 1232), (1847, 1230, 375, 1231), (1232, 1847, 1231, 376), (1169, 344, 1232, 1848), (345, 1169, 1848, 1234), (1848, 1232, 376, 1233), (1234, 1848, 1233, 377), (1171, 345, 1234, 1849), (346, 1171, 1849, 1236), (1849, 1234, 377, 1235), (1236, 1849, 1235, 378), (1173, 346, 1236, 1850), (347, 1173, 1850, 1238), (1850, 1236, 378, 1237), (1238, 1850, 1237, 379), (1175, 347, 1238, 1851), (348, 1175, 1851, 1240), (1851, 1238, 379, 1239), (1240, 1851, 1239, 380), (1177, 348, 1240, 1852), (349, 1177, 1852, 1242), (1852, 1240, 380, 1241), (1242, 1852, 1241, 381), (1179, 349, 1242, 1853), (350, 1179, 1853, 1244), (1853, 1242, 381, 1243), (1244, 1853, 1243, 382), (1181, 350, 1244, 1854), (351, 1181, 1854, 1246), (1854, 1244, 382, 1245), (1246, 1854, 1245, 383), (1183, 351, 1246, 1855), (320, 1183, 1855, 1184), (1855, 1246, 383, 1247), (1184, 1855, 1247, 352), (1185, 352, 1248, 1856), (353, 1185, 1856, 1250), (1856, 1248, 385, 1249), (1250, 1856, 1249, 384), (1187, 353, 1250, 1857), (354, 1187, 1857, 1252), (1857, 1250, 384, 1251), (1252, 1857, 1251, 386), (1189, 354, 1252, 1858), (355, 1189, 1858, 1254), (1858, 1252, 386, 1253), (1254, 1858, 1253, 387), (1191, 355, 1254, 1859), (356, 1191, 1859, 1256), (1859, 1254, 387, 1255), (1256, 1859, 1255, 388), (1193, 356, 1256, 1860), (357, 1193, 1860, 1258), (1860, 1256, 388, 1257), (1258, 1860, 1257, 389), (1195, 357, 1258, 1861), (358, 1195, 1861, 1260), (1861, 1258, 389, 1259), (1260, 1861, 1259, 390), (1197, 358, 1260, 1862), (359, 1197, 1862, 1262), (1862, 1260, 390, 1261), (1262, 1862, 1261, 391), (1199, 359, 1262, 1863), (360, 1199, 1863, 1264), (1863, 1262, 391, 1263), (1264, 1863, 1263, 392), (1201, 360, 1264, 1864), (361, 1201, 1864, 1266), (1864, 1264, 392, 1265), (1266, 1864, 1265, 393), (1203, 361, 1266, 1865), (362, 1203, 1865, 1268), (1865, 1266, 393, 1267), (1268, 1865, 1267, 394), (1205, 362, 1268, 1866), (363, 1205, 1866, 1270), (1866, 1268, 394, 1269), (1270, 1866, 1269, 395), (1207, 363, 1270, 1867), (364, 1207, 1867, 1272), (1867, 1270, 395, 1271), (1272, 1867, 1271, 396), (1209, 364, 1272, 1868), (365, 1209, 1868, 1274), (1868, 1272, 396, 1273), (1274, 1868, 1273, 397), (1211, 365, 1274, 1869), (366, 1211, 1869, 1276), (1869, 1274, 397, 1275), (1276, 1869, 1275, 398), (1213, 366, 1276, 1870), (367, 1213, 1870, 1278), (1870, 1276, 398, 1277), (1278, 1870, 1277, 399), (1215, 367, 1278, 1871), (368, 1215, 1871, 1280), (1871, 1278, 399, 1279), (1280, 1871, 1279, 400), (1217, 368, 1280, 1872), (369, 1217, 1872, 1282), (1872, 1280, 400, 1281), (1282, 1872, 1281, 401), (1219, 369, 1282, 1873), (370, 1219, 1873, 1284), (1873, 1282, 401, 1283), (1284, 1873, 1283, 402), (1221, 370, 1284, 1874), (371, 1221, 1874, 1286), (1874, 1284, 402, 1285), (1286, 1874, 1285, 403), (1223, 371, 1286, 1875), (372, 1223, 1875, 1288), (1875, 1286, 403, 1287), (1288, 1875, 1287, 404), (1225, 372, 1288, 1876), (373, 1225, 1876, 1290), (1876, 1288, 404, 1289), (1290, 1876, 1289, 405), (1227, 373, 1290, 1877), (374, 1227, 1877, 1292), (1877, 1290, 405, 1291), (1292, 1877, 1291, 406), (1229, 374, 1292, 1878), (375, 1229, 1878, 1294), (1878, 1292, 406, 1293), (1294, 1878, 1293, 407), (1231, 375, 1294, 1879), (376, 1231, 1879, 1296), (1879, 1294, 407, 1295), (1296, 1879, 1295, 408), (1233, 376, 1296, 1880), (377, 1233, 1880, 1298), (1880, 1296, 408, 1297), (1298, 1880, 1297, 409), (1235, 377, 1298, 1881), (378, 1235, 1881, 1300), (1881, 1298, 409, 1299), (1300, 1881, 1299, 410), (1237, 378, 1300, 1882), (379, 1237, 1882, 1302), (1882, 1300, 410, 1301), (1302, 1882, 1301, 411), (1239, 379, 1302, 1883), (380, 1239, 1883, 1304), (1883, 1302, 411, 1303), (1304, 1883, 1303, 412), (1241, 380, 1304, 1884), (381, 1241, 1884, 1306), (1884, 1304, 412, 1305), (1306, 1884, 1305, 413), (1243, 381, 1306, 1885), (382, 1243, 1885, 1308), (1885, 1306, 413, 1307), (1308, 1885, 1307, 414), (1245, 382, 1308, 1886), (383, 1245, 1886, 1310), (1886, 1308, 414, 1309), (1310, 1886, 1309, 415), (1247, 383, 1310, 1887), (352, 1247, 1887, 1248), (1887, 1310, 415, 1311), (1248, 1887, 1311, 385), (1249, 385, 1312, 1888), (384, 1249, 1888, 1314), (1888, 1312, 417, 1313), (1314, 1888, 1313, 416), (1251, 384, 1314, 1889), (386, 1251, 1889, 1316), (1889, 1314, 416, 1315), (1316, 1889, 1315, 418), (1253, 386, 1316, 1890), (387, 1253, 1890, 1318), (1890, 1316, 418, 1317), (1318, 1890, 1317, 419), (1255, 387, 1318, 1891), (388, 1255, 1891, 1320), (1891, 1318, 419, 1319), (1320, 1891, 1319, 420), (1257, 388, 1320, 1892), (389, 1257, 1892, 1322), (1892, 1320, 420, 1321), (1322, 1892, 1321, 421), (1259, 389, 1322, 1893), (390, 1259, 1893, 1324), (1893, 1322, 421, 1323), (1324, 1893, 1323, 422), (1261, 390, 1324, 1894), (391, 1261, 1894, 1326), (1894, 1324, 422, 1325), (1326, 1894, 1325, 423), (1263, 391, 1326, 1895), (392, 1263, 1895, 1328), (1895, 1326, 423, 1327), (1328, 1895, 1327, 424), (1265, 392, 1328, 1896), (393, 1265, 1896, 1330), (1896, 1328, 424, 1329), (1330, 1896, 1329, 425), (1267, 393, 1330, 1897), (394, 1267, 1897, 1332), (1897, 1330, 425, 1331), (1332, 1897, 1331, 426), (1269, 394, 1332, 1898), (395, 1269, 1898, 1334), (1898, 1332, 426, 1333), (1334, 1898, 1333, 427), (1271, 395, 1334, 1899), (396, 1271, 1899, 1336), (1899, 1334, 427, 1335), (1336, 1899, 1335, 428), (1273, 396, 1336, 1900), (397, 1273, 1900, 1338), (1900, 1336, 428, 1337), (1338, 1900, 1337, 429), (1275, 397, 1338, 1901), (398, 1275, 1901, 1340), (1901, 1338, 429, 1339), (1340, 1901, 1339, 430), (1277, 398, 1340, 1902), (399, 1277, 1902, 1342), (1902, 1340, 430, 1341), (1342, 1902, 1341, 431), (1279, 399, 1342, 1903), (400, 1279, 1903, 1344), (1903, 1342, 431, 1343), (1344, 1903, 1343, 432), (1281, 400, 1344, 1904), (401, 1281, 1904, 1346), (1904, 1344, 432, 1345), (1346, 1904, 1345, 433), (1283, 401, 1346, 1905), (402, 1283, 1905, 1348), (1905, 1346, 433, 1347), (1348, 1905, 1347, 434), (1285, 402, 1348, 1906), (403, 1285, 1906, 1350), (1906, 1348, 434, 1349), (1350, 1906, 1349, 435), (1287, 403, 1350, 1907), (404, 1287, 1907, 1352), (1907, 1350, 435, 1351), (1352, 1907, 1351, 436), (1289, 404, 1352, 1908), (405, 1289, 1908, 1354), (1908, 1352, 436, 1353), (1354, 1908, 1353, 437), (1291, 405, 1354, 1909), (406, 1291, 1909, 1356), (1909, 1354, 437, 1355), (1356, 1909, 1355, 438), (1293, 406, 1356, 1910), (407, 1293, 1910, 1358), (1910, 1356, 438, 1357), (1358, 1910, 1357, 439), (1295, 407, 1358, 1911), (408, 1295, 1911, 1360), (1911, 1358, 439, 1359), (1360, 1911, 1359, 440), (1297, 408, 1360, 1912), (409, 1297, 1912, 1362), (1912, 1360, 440, 1361), (1362, 1912, 1361, 441), (1299, 409, 1362, 1913), (410, 1299, 1913, 1364), (1913, 1362, 441, 1363), (1364, 1913, 1363, 442), (1301, 410, 1364, 1914), (411, 1301, 1914, 1366), (1914, 1364, 442, 1365), (1366, 1914, 1365, 443), (1303, 411, 1366, 1915), (412, 1303, 1915, 1368), (1915, 1366, 443, 1367), (1368, 1915, 1367, 444), (1305, 412, 1368, 1916), (413, 1305, 1916, 1370), (1916, 1368, 444, 1369), (1370, 1916, 1369, 445), (1307, 413, 1370, 1917), (414, 1307, 1917, 1372), (1917, 1370, 445, 1371), (1372, 1917, 1371, 446), (1309, 414, 1372, 1918), (415, 1309, 1918, 1374), (1918, 1372, 446, 1373), (1374, 1918, 1373, 447), (1311, 415, 1374, 1919), (385, 1311, 1919, 1312), (1919, 1374, 447, 1375), (1312, 1919, 1375, 417), (1313, 417, 1376, 1920), (416, 1313, 1920, 1378), (1920, 1376, 449, 1377), (1378, 1920, 1377, 448), (1315, 416, 1378, 1921), (418, 1315, 1921, 1380), (1921, 1378, 448, 1379), (1380, 1921, 1379, 450), (1317, 418, 1380, 1922), (419, 1317, 1922, 1382), (1922, 1380, 450, 1381), (1382, 1922, 1381, 451), (1319, 419, 1382, 1923), (420, 1319, 1923, 1384), (1923, 1382, 451, 1383), (1384, 1923, 1383, 452), (1321, 420, 1384, 1924), (421, 1321, 1924, 1386), (1924, 1384, 452, 1385), (1386, 1924, 1385, 453), (1323, 421, 1386, 1925), (422, 1323, 1925, 1388), (1925, 1386, 453, 1387), (1388, 1925, 1387, 454), (1325, 422, 1388, 1926), (423, 1325, 1926, 1390), (1926, 1388, 454, 1389), (1390, 1926, 1389, 455), (1327, 423, 1390, 1927), (424, 1327, 1927, 1392), (1927, 1390, 455, 1391), (1392, 1927, 1391, 456), (1329, 424, 1392, 1928), (425, 1329, 1928, 1394), (1928, 1392, 456, 1393), (1394, 1928, 1393, 457), (1331, 425, 1394, 1929), (426, 1331, 1929, 1396), (1929, 1394, 457, 1395), (1396, 1929, 1395, 458), (1333, 426, 1396, 1930), (427, 1333, 1930, 1398), (1930, 1396, 458, 1397), (1398, 1930, 1397, 459), (1335, 427, 1398, 1931), (428, 1335, 1931, 1400), (1931, 1398, 459, 1399), (1400, 1931, 1399, 460), (1337, 428, 1400, 1932), (429, 1337, 1932, 1402), (1932, 1400, 460, 1401), (1402, 1932, 1401, 461), (1339, 429, 1402, 1933), (430, 1339, 1933, 1404), (1933, 1402, 461, 1403), (1404, 1933, 1403, 462), (1341, 430, 1404, 1934), (431, 1341, 1934, 1406), (1934, 1404, 462, 1405), (1406, 1934, 1405, 463), (1343, 431, 1406, 1935), (432, 1343, 1935, 1408), (1935, 1406, 463, 1407), (1408, 1935, 1407, 464), (1345, 432, 1408, 1936), (433, 1345, 1936, 1410), (1936, 1408, 464, 1409), (1410, 1936, 1409, 465), (1347, 433, 1410, 1937), (434, 1347, 1937, 1412), (1937, 1410, 465, 1411), (1412, 1937, 1411, 466), (1349, 434, 1412, 1938), (435, 1349, 1938, 1414), (1938, 1412, 466, 1413), (1414, 1938, 1413, 467), (1351, 435, 1414, 1939), (436, 1351, 1939, 1416), (1939, 1414, 467, 1415), (1416, 1939, 1415, 468), (1353, 436, 1416, 1940), (437, 1353, 1940, 1418), (1940, 1416, 468, 1417), (1418, 1940, 1417, 469), (1355, 437, 1418, 1941), (438, 1355, 1941, 1420), (1941, 1418, 469, 1419), (1420, 1941, 1419, 470), (1357, 438, 1420, 1942), (439, 1357, 1942, 1422), (1942, 1420, 470, 1421), (1422, 1942, 1421, 471), (1359, 439, 1422, 1943), (440, 1359, 1943, 1424), (1943, 1422, 471, 1423), (1424, 1943, 1423, 472), (1361, 440, 1424, 1944), (441, 1361, 1944, 1426), (1944, 1424, 472, 1425), (1426, 1944, 1425, 473), (1363, 441, 1426, 1945), (442, 1363, 1945, 1428), (1945, 1426, 473, 1427), (1428, 1945, 1427, 474), (1365, 442, 1428, 1946), (443, 1365, 1946, 1430), (1946, 1428, 474, 1429), (1430, 1946, 1429, 475), (1367, 443, 1430, 1947), (444, 1367, 1947, 1432), (1947, 1430, 475, 1431), (1432, 1947, 1431, 476), (1369, 444, 1432, 1948), (445, 1369, 1948, 1434), (1948, 1432, 476, 1433), (1434, 1948, 1433, 477), (1371, 445, 1434, 1949), (446, 1371, 1949, 1436), (1949, 1434, 477, 1435), (1436, 1949, 1435, 478), (1373, 446, 1436, 1950), (447, 1373, 1950, 1438), (1950, 1436, 478, 1437), (1438, 1950, 1437, 479), (1375, 447, 1438, 1951), (417, 1375, 1951, 1376), (1951, 1438, 479, 1439), (1376, 1951, 1439, 449), (1377, 449, 1440, 1952), (448, 1377, 1952, 1442), (1952, 1440, 481, 1441), (1442, 1952, 1441, 480), (1379, 448, 1442, 1953), (450, 1379, 1953, 1444), (1953, 1442, 480, 1443), (1444, 1953, 1443, 482), (1381, 450, 1444, 1954), (451, 1381, 1954, 1446), (1954, 1444, 482, 1445), (1446, 1954, 1445, 483), (1383, 451, 1446, 1955), (452, 1383, 1955, 1448), (1955, 1446, 483, 1447), (1448, 1955, 1447, 484), (1385, 452, 1448, 1956), (453, 1385, 1956, 1450), (1956, 1448, 484, 1449), (1450, 1956, 1449, 485), (1387, 453, 1450, 1957), (454, 1387, 1957, 1452), (1957, 1450, 485, 1451), (1452, 1957, 1451, 486), (1389, 454, 1452, 1958), (455, 1389, 1958, 1454), (1958, 1452, 486, 1453), (1454, 1958, 1453, 487), (1391, 455, 1454, 1959), (456, 1391, 1959, 1456), (1959, 1454, 487, 1455), (1456, 1959, 1455, 488), (1393, 456, 1456, 1960), (457, 1393, 1960, 1458), (1960, 1456, 488, 1457), (1458, 1960, 1457, 489), (1395, 457, 1458, 1961), (458, 1395, 1961, 1460), (1961, 1458, 489, 1459), (1460, 1961, 1459, 490), (1397, 458, 1460, 1962), (459, 1397, 1962, 1462), (1962, 1460, 490, 1461), (1462, 1962, 1461, 491), (1399, 459, 1462, 1963), (460, 1399, 1963, 1464), (1963, 1462, 491, 1463), (1464, 1963, 1463, 492), (1401, 460, 1464, 1964), (461, 1401, 1964, 1466), (1964, 1464, 492, 1465), (1466, 1964, 1465, 493), (1403, 461, 1466, 1965), (462, 1403, 1965, 1468), (1965, 1466, 493, 1467), (1468, 1965, 1467, 494), (1405, 462, 1468, 1966), (463, 1405, 1966, 1470), (1966, 1468, 494, 1469), (1470, 1966, 1469, 495), (1407, 463, 1470, 1967), (464, 1407, 1967, 1472), (1967, 1470, 495, 1471), (1472, 1967, 1471, 496), (1409, 464, 1472, 1968), (465, 1409, 1968, 1474), (1968, 1472, 496, 1473), (1474, 1968, 1473, 497), (1411, 465, 1474, 1969), (466, 1411, 1969, 1476), (1969, 1474, 497, 1475), (1476, 1969, 1475, 498), (1413, 466, 1476, 1970), (467, 1413, 1970, 1478), (1970, 1476, 498, 1477), (1478, 1970, 1477, 499), (1415, 467, 1478, 1971), (468, 1415, 1971, 1480), (1971, 1478, 499, 1479), (1480, 1971, 1479, 500), (1417, 468, 1480, 1972), (469, 1417, 1972, 1482), (1972, 1480, 500, 1481), (1482, 1972, 1481, 501), (1419, 469, 1482, 1973), (470, 1419, 1973, 1484), (1973, 1482, 501, 1483), (1484, 1973, 1483, 502), (1421, 470, 1484, 1974), (471, 1421, 1974, 1486), (1974, 1484, 502, 1485), (1486, 1974, 1485, 503), (1423, 471, 1486, 1975), (472, 1423, 1975, 1488), (1975, 1486, 503, 1487), (1488, 1975, 1487, 504), (1425, 472, 1488, 1976), (473, 1425, 1976, 1490), (1976, 1488, 504, 1489), (1490, 1976, 1489, 505), (1427, 473, 1490, 1977), (474, 1427, 1977, 1492), (1977, 1490, 505, 1491), (1492, 1977, 1491, 506), (1429, 474, 1492, 1978), (475, 1429, 1978, 1494), (1978, 1492, 506, 1493), (1494, 1978, 1493, 507), (1431, 475, 1494, 1979), (476, 1431, 1979, 1496), (1979, 1494, 507, 1495), (1496, 1979, 1495, 508), (1433, 476, 1496, 1980), (477, 1433, 1980, 1498), (1980, 1496, 508, 1497), (1498, 1980, 1497, 509), (1435, 477, 1498, 1981), (478, 1435, 1981, 1500), (1981, 1498, 509, 1499), (1500, 1981, 1499, 510), (1437, 478, 1500, 1982), (479, 1437, 1982, 1502), (1982, 1500, 510, 1501), (1502, 1982, 1501, 511), (1439, 479, 1502, 1983), (449, 1439, 1983, 1440), (1983, 1502, 511, 1503), (1440, 1983, 1503, 481)])
me_circle.polygons.foreach_set('use_smooth', [True] * 1920)
me_circle.materials.append(mat_material_001)
me_circle.use_remesh_preserve_volume = False
me_circle.use_remesh_preserve_attributes = False
me_circle.use_mirror_vertex_groups = False
me_circle.update()

# ---- objects
ob_plane = bpy.data.objects.new('Plane', me_plane)
ob_lamp_002 = bpy.data.objects.new('Lamp.002', light_spot_002)
ob_lamp_001 = bpy.data.objects.new('Lamp.001', light_spot_001)
ob_circle = bpy.data.objects.new('Circle', me_circle)
ob_lamp = bpy.data.objects.new('Lamp', light_spot)
ob_camera = bpy.data.objects.new('Camera', cam_camera)

# ---- transforms, parenting, visibility, modifiers, constraints
ob_plane.location = (-5.242, 9.158, 0.1277)
ob_plane.scale = (51.71, 51.71, 51.71)
ob_plane.lock_rotations_4d = False
ob_plane.empty_display_type = 'ARROWS'
ob_plane.lineart.crease_threshold = 0.0
ob_lamp_002.location = (-14.04, 18.07, 39.35)
ob_lamp_002.rotation_euler = (0.6503, 0.05522, 1.866)
ob_lamp_002.lock_rotations_4d = False
ob_lamp_002.empty_display_type = 'ARROWS'
ob_lamp_002.color = (0.0, 0.0, 0.0, 0.0)
ob_lamp_002.lineart.crease_threshold = 0.0
ob_lamp_001.location = (25.14, -14.05, 56.29)
ob_lamp_001.rotation_euler = (0.6503, 0.05522, 1.866)
ob_lamp_001.lock_rotations_4d = False
ob_lamp_001.empty_display_type = 'ARROWS'
ob_lamp_001.color = (0.0, 0.0, 0.0, 0.0)
ob_lamp_001.lineart.crease_threshold = 0.0
ob_circle.location = (0.0, 0.0, 0.0)
ob_circle.lock_rotations_4d = False
ob_circle.empty_display_type = 'ARROWS'
ob_circle.lineart.crease_threshold = 0.0
_m = ob_circle.modifiers.new('Decimate', 'DECIMATE')
_m.ratio = 0.2349
ob_lamp.location = (-0.2319, -0.3842, 52.75)
ob_lamp.rotation_euler = (0.6503, 0.05522, 1.866)
ob_lamp.lock_rotations_4d = False
ob_lamp.empty_display_type = 'ARROWS'
ob_lamp.color = (0.0, 0.0, 0.0, 0.0)
ob_lamp.lineart.crease_threshold = 0.0
ob_camera.location = (39.8, -34.99, 72.13)
ob_camera.rotation_euler = (0.799, -0.006881, 0.8384)
ob_camera.lock_rotations_4d = False
ob_camera.empty_display_type = 'ARROWS'
ob_camera.color = (0.0, 0.0, 0.0, 0.0)
ob_camera.display_type = 'WIRE'
ob_camera.lineart.crease_threshold = 0.0

# ---- collection membership
col_collection_1.objects.link(ob_plane)
col_collection_1.objects.link(ob_lamp_002)
col_collection_1.objects.link(ob_lamp_001)
col_collection_1.objects.link(ob_circle)
col_collection_1.objects.link(ob_lamp)
col_collection_1.objects.link(ob_camera)

# ---- scene / render settings (as saved in the file)
scene.camera = ob_camera
scene.frame_start = 1; scene.frame_end = 250; scene.frame_set(1)
scene.render.engine = 'BLENDER_EEVEE_NEXT'
scene.render.image_settings.file_format = 'JPEG'
scene.render.image_settings.color_mode = 'RGB'
scene.render.image_settings.compression = 90
scene.render.resolution_x = 800
scene.render.resolution_y = 600
scene.render.pixel_aspect_x = 100.0
scene.render.pixel_aspect_y = 100.0
scene.render.fps = 25
scene.render.dither_intensity = 0.0
scene.render.use_compositing = False
scene.render.use_sequencer = False
scene.render.bake_margin = 2
scene.render.bake_bias = 0.0
scene.render.use_stamp_time = False
scene.render.use_stamp_date = False
scene.render.use_stamp_frame = False
scene.render.use_stamp_camera = False
scene.render.use_stamp_scene = False
scene.render.use_stamp_filename = False
scene.render.use_stamp_render_time = False
scene.render.stamp_font_size = 0
scene.cycles.use_denoising = False
scene.cycles.samples = 10
scene.cycles.sampling_pattern = 'TABULATED_SOBOL'
scene.cycles.light_sampling_threshold = 0.0
scene.cycles.use_adaptive_sampling = False
scene.cycles.use_light_tree = False
scene.cycles.blur_glossy = 0.0
scene.cycles.volume_bounces = 1
scene.cycles.pixel_filter_type = 'GAUSSIAN'
scene.cycles.sample_clamp_indirect = 0.0
scene.view_settings.view_transform = 'Raw'
bpy.context.view_layer.update()

